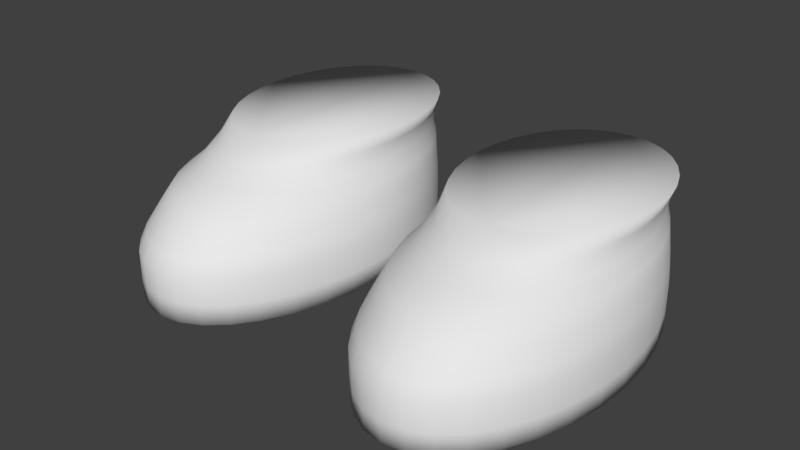 # Source: Shoes0darkbrown.blend  (saved by Blender 2.77.0; exported with 4.5.12 LTS)
import bpy
from mathutils import Matrix  # noqa: F401  (used for matrix-valued properties, if any)

bpy.ops.wm.read_factory_settings(use_empty=True)
scene = bpy.context.scene
scene.name = 'Scene'

# ---- collections
col_collection_1 = bpy.data.collections.new('Collection 1'); scene.collection.children.link(col_collection_1)

# ---- materials (node trees are filled in below, after node groups)
mat_characters = bpy.data.materials.new('Characters')
mat_characters.alpha_threshold = 0.0
mat_characters.use_transparent_shadow = False
mat_characters.roughness = 0.5

# ---- material node trees

# ---- world
world_world = bpy.data.worlds.new('World'); scene.world = world_world
world_world.color = (0.05088, 0.05088, 0.05088)
world_world.use_sun_shadow = False
world_world.sun_shadow_jitter_overblur = 0.0
world_world.cycles.sampling_method = 'MANUAL'
world_world.light_settings.ao_factor = 0.1

# ---- meshes
me_circle_001 = bpy.data.meshes.new('Circle.001')
me_circle_001.from_pydata([(0.4963, 0.347, -2.835), (0.42, 0.3343, -2.835), (0.3466, 0.2967, -2.835), (0.279, 0.2358, -2.835), (0.2197, 0.1537, -2.835), (0.1711, 0.05377, -2.835), (0.135, -0.06028, -2.835), (0.1127, -0.184, -2.835), (0.1052, -0.3127, -2.835), (0.1127, -0.4414, -2.835), (0.135, -0.5652, -2.835), (0.1711, -0.6793, -2.835), (0.2197, -0.7792, -2.835), (0.279, -0.8613, -2.835), (0.3466, -0.9222, -2.835), (0.42, -0.9598, -2.835), (0.4963, -0.9724, -2.835), (0.5726, -0.9598, -2.835), (0.6459, -0.9222, -2.835), (0.7135, -0.8613, -2.835), (0.7728, -0.7792, -2.835), (0.8214, -0.6793, -2.835), (0.8576, -0.5652, -2.835), (0.8798, -0.4414, -2.835), (0.8874, -0.3127, -2.835), (0.8798, -0.184, -2.835), (0.8576, -0.06028, -2.835), (0.8214, 0.05377, -2.835), (0.7728, 0.1537, -2.835), (0.7135, 0.2358, -2.835), (0.6459, 0.2967, -2.835), (0.5726, 0.3343, -2.835), (0.42, 0.3343, -2.762), (0.4963, 0.347, -2.762), (0.3466, 0.2967, -2.762), (0.279, 0.2358, -2.762), (0.2197, 0.1537, -2.762), (0.1711, 0.05377, -2.762), (0.135, -0.06028, -2.762), (0.1127, -0.184, -2.762), (0.1052, -0.3127, -2.762), (0.1127, -0.4414, -2.762), (0.135, -0.5652, -2.762), (0.1711, -0.6793, -2.762), (0.2197, -0.7792, -2.762), (0.279, -0.8613, -2.762), (0.3466, -0.9222, -2.762), (0.42, -0.9598, -2.762), (0.4963, -0.9724, -2.762), (0.5726, -0.9598, -2.762), (0.6459, -0.9222, -2.762), (0.7135, -0.8613, -2.762), (0.7728, -0.7792, -2.762), (0.8214, -0.6793, -2.762), (0.8576, -0.5652, -2.762), (0.8798, -0.4414, -2.762), (0.8874, -0.3127, -2.762), (0.8798, -0.184, -2.762), (0.8576, -0.06028, -2.762), (0.8214, 0.05377, -2.762), (0.7728, 0.1537, -2.762), (0.7135, 0.2358, -2.762), (0.6459, 0.2967, -2.762), (0.5726, 0.3343, -2.762), (0.42, 0.3343, -2.661), (0.4963, 0.347, -2.661), (0.3466, 0.2967, -2.661), (0.279, 0.2358, -2.661), (0.2197, 0.1537, -2.661), (0.1711, 0.05377, -2.661), (0.135, -0.06028, -2.661), (0.1127, -0.184, -2.661), (0.1052, -0.3127, -2.661), (0.1127, -0.4414, -2.661), (0.135, -0.5652, -2.661), (0.1711, -0.6793, -2.661), (0.2197, -0.7792, -2.661), (0.279, -0.8613, -2.661), (0.3466, -0.9222, -2.661), (0.42, -0.9598, -2.661), (0.4963, -0.9724, -2.661), (0.5726, -0.9598, -2.661), (0.6459, -0.9222, -2.661), (0.7135, -0.8613, -2.661), (0.7728, -0.7792, -2.661), (0.8214, -0.6793, -2.661), (0.8576, -0.5652, -2.661), (0.8798, -0.4414, -2.661), (0.8874, -0.3127, -2.661), (0.8798, -0.184, -2.661), (0.8576, -0.06028, -2.661), (0.8214, 0.05377, -2.661), (0.7728, 0.1537, -2.661), (0.7135, 0.2358, -2.661), (0.6459, 0.2967, -2.661), (0.5726, 0.3343, -2.661), (0.4219, 0.3346, -2.609), (0.4963, 0.347, -2.609), (0.3504, 0.298, -2.609), (0.2844, 0.2386, -2.609), (0.2267, 0.1586, -2.609), (0.1793, 0.06113, -2.609), (0.144, -0.05007, -2.609), (0.1223, -0.1707, -2.609), (0.115, -0.2962, -2.609), (0.1223, -0.4217, -2.609), (0.144, -0.5423, -2.609), (0.1793, -0.6535, -2.609), (0.2267, -0.751, -2.609), (0.2844, -0.831, -2.609), (0.3504, -0.8904, -2.609), (0.4219, -0.927, -2.609), (0.4963, -0.9393, -2.609), (0.5707, -0.927, -2.609), (0.6422, -0.8904, -2.609), (0.7081, -0.831, -2.609), (0.7659, -0.751, -2.609), (0.8133, -0.6535, -2.609), (0.8485, -0.5423, -2.609), (0.8702, -0.4217, -2.609), (0.8775, -0.2962, -2.609), (0.8702, -0.1707, -2.609), (0.8485, -0.05006, -2.609), (0.8133, 0.06113, -2.609), (0.7659, 0.1586, -2.609), (0.7081, 0.2386, -2.609), (0.6422, 0.298, -2.609), (0.5707, 0.3346, -2.609), (0.4251, 0.3351, -2.551), (0.4963, 0.347, -2.551), (0.3566, 0.3001, -2.551), (0.2935, 0.2432, -2.551), (0.2381, 0.1666, -2.551), (0.1927, 0.07329, -2.551), (0.159, -0.03317, -2.551), (0.1382, -0.1487, -2.551), (0.1312, -0.2688, -2.551), (0.1382, -0.3889, -2.551), (0.159, -0.5045, -2.551), (0.1927, -0.6109, -2.551), (0.2381, -0.7042, -2.551), (0.2935, -0.7808, -2.551), (0.3566, -0.8377, -2.551), (0.4251, -0.8728, -2.551), (0.4963, -0.8846, -2.551), (0.5675, -0.8728, -2.551), (0.636, -0.8377, -2.551), (0.6991, -0.7808, -2.551), (0.7544, -0.7042, -2.551), (0.7998, -0.6109, -2.551), (0.8335, -0.5045, -2.551), (0.8543, -0.3889, -2.551), (0.8613, -0.2688, -2.551), (0.8543, -0.1487, -2.551), (0.8335, -0.03317, -2.551), (0.7998, 0.07329, -2.551), (0.7544, 0.1666, -2.551), (0.6991, 0.2432, -2.551), (0.636, 0.3001, -2.551), (0.5675, 0.3351, -2.551), (0.4285, 0.3357, -2.494), (0.4963, 0.347, -2.494), (0.3633, 0.3023, -2.494), (0.3032, 0.2482, -2.494), (0.2506, 0.1753, -2.494), (0.2073, 0.08646, -2.494), (0.1752, -0.01488, -2.494), (0.1555, -0.1248, -2.494), (0.1488, -0.2392, -2.494), (0.1555, -0.3536, -2.494), (0.1752, -0.4635, -2.494), (0.2073, -0.5648, -2.494), (0.2506, -0.6537, -2.494), (0.3032, -0.7266, -2.494), (0.3633, -0.7807, -2.494), (0.4285, -0.8141, -2.494), (0.4963, -0.8254, -2.494), (0.5641, -0.8141, -2.494), (0.6292, -0.7807, -2.494), (0.6893, -0.7266, -2.494), (0.742, -0.6537, -2.494), (0.7852, -0.5648, -2.494), (0.8173, -0.4635, -2.494), (0.8371, -0.3536, -2.494), (0.8438, -0.2392, -2.494), (0.8371, -0.1248, -2.494), (0.8173, -0.01488, -2.494), (0.7852, 0.08646, -2.494), (0.742, 0.1753, -2.494), (0.6893, 0.2482, -2.494), (0.6292, 0.3023, -2.494), (0.5641, 0.3357, -2.494), (0.4348, 0.3368, -2.447), (0.4963, 0.347, -2.447), (0.3757, 0.3065, -2.447), (0.3213, 0.2574, -2.447), (0.2735, 0.1913, -2.447), (0.2344, 0.1108, -2.447), (0.2053, 0.01896, -2.447), (0.1873, -0.08072, -2.447), (0.1813, -0.1844, -2.447), (0.1873, -0.288, -2.447), (0.2053, -0.3877, -2.447), (0.2344, -0.4796, -2.447), (0.2735, -0.5601, -2.447), (0.3213, -0.6262, -2.447), (0.3757, -0.6753, -2.447), (0.4348, -0.7055, -2.447), (0.4963, -0.7157, -2.447), (0.5577, -0.7055, -2.447), (0.6168, -0.6753, -2.447), (0.6713, -0.6262, -2.447), (0.719, -0.5601, -2.447), (0.7582, -0.4796, -2.447), (0.7873, -0.3877, -2.447), (0.8052, -0.288, -2.447), (0.8113, -0.1844, -2.447), (0.8052, -0.08072, -2.447), (0.7873, 0.01896, -2.447), (0.7582, 0.1108, -2.447), (0.719, 0.1913, -2.447), (0.6713, 0.2574, -2.447), (0.6168, 0.3065, -2.447), (0.5577, 0.3368, -2.447), (0.4355, 0.3378, -2.387), (0.4963, 0.347, -2.387), (0.377, 0.3107, -2.387), (0.3232, 0.2668, -2.387), (0.276, 0.2076, -2.387), (0.2372, 0.1355, -2.387), (0.2084, 0.05327, -2.387), (0.1907, -0.03597, -2.387), (0.1847, -0.1288, -2.387), (0.1907, -0.2216, -2.387), (0.2084, -0.3108, -2.387), (0.2372, -0.3931, -2.387), (0.276, -0.4652, -2.387), (0.3232, -0.5244, -2.387), (0.377, -0.5683, -2.387), (0.4355, -0.5954, -2.387), (0.4963, -0.6045, -2.387), (0.5571, -0.5954, -2.387), (0.6155, -0.5683, -2.387), (0.6694, -0.5244, -2.387), (0.7166, -0.4652, -2.387), (0.7553, -0.3931, -2.387), (0.7841, -0.3108, -2.387), (0.8019, -0.2216, -2.387), (0.8078, -0.1288, -2.387), (0.8019, -0.03597, -2.387), (0.7841, 0.05328, -2.387), (0.7553, 0.1355, -2.387), (0.7166, 0.2076, -2.387), (0.6694, 0.2668, -2.387), (0.6155, 0.3107, -2.387), (0.5571, 0.3378, -2.387), (0.4327, 0.3386, -2.335), (0.4963, 0.347, -2.335), (0.3717, 0.3139, -2.335), (0.3154, 0.2738, -2.335), (0.266, 0.2198, -2.335), (0.2256, 0.154, -2.335), (0.1955, 0.07899, -2.335), (0.1769, -0.002447, -2.335), (0.1707, -0.08714, -2.335), (0.1769, -0.1718, -2.335), (0.1955, -0.2533, -2.335), (0.2256, -0.3283, -2.335), (0.266, -0.3941, -2.335), (0.3154, -0.4481, -2.335), (0.3717, -0.4882, -2.335), (0.4328, -0.5129, -2.335), (0.4963, -0.5212, -2.335), (0.5598, -0.5129, -2.335), (0.6209, -0.4882, -2.335), (0.6772, -0.4481, -2.335), (0.7265, -0.3941, -2.335), (0.767, -0.3283, -2.335), (0.7971, -0.2533, -2.335), (0.8156, -0.1718, -2.335), (0.8219, -0.08714, -2.335), (0.8156, -0.002447, -2.335), (0.7971, 0.07899, -2.335), (0.767, 0.154, -2.335), (0.7265, 0.2198, -2.335), (0.6772, 0.2738, -2.335), (0.6209, 0.3139, -2.335), (0.5598, 0.3386, -2.335), (-0.4966, 0.3874, -2.835), (-0.5729, 0.3748, -2.835), (-0.6463, 0.3372, -2.835), (-0.7139, 0.2763, -2.835), (-0.7732, 0.1942, -2.835), (-0.8218, 0.09426, -2.835), (-0.8579, -0.0198, -2.835), (-0.8802, -0.1436, -2.835), (-0.8877, -0.2723, -2.835), (-0.8802, -0.401, -2.835), (-0.8579, -0.5247, -2.835), (-0.8218, -0.6388, -2.835), (-0.7732, -0.7387, -2.835), (-0.7139, -0.8208, -2.835), (-0.6463, -0.8817, -2.835), (-0.5729, -0.9193, -2.835), (-0.4966, -0.932, -2.835), (-0.4203, -0.9193, -2.835), (-0.347, -0.8817, -2.835), (-0.2793, -0.8208, -2.835), (-0.2201, -0.7387, -2.835), (-0.1714, -0.6388, -2.835), (-0.1353, -0.5247, -2.835), (-0.1131, -0.401, -2.835), (-0.1055, -0.2723, -2.835), (-0.1131, -0.1436, -2.835), (-0.1353, -0.0198, -2.835), (-0.1714, 0.09426, -2.835), (-0.2201, 0.1942, -2.835), (-0.2793, 0.2763, -2.835), (-0.347, 0.3372, -2.835), (-0.4203, 0.3748, -2.835), (-0.5729, 0.3748, -2.762), (-0.4966, 0.3874, -2.762), (-0.6463, 0.3372, -2.762), (-0.7139, 0.2763, -2.762), (-0.7732, 0.1942, -2.762), (-0.8218, 0.09426, -2.762), (-0.8579, -0.0198, -2.762), (-0.8802, -0.1436, -2.762), (-0.8877, -0.2723, -2.762), (-0.8802, -0.401, -2.762), (-0.8579, -0.5247, -2.762), (-0.8218, -0.6388, -2.762), (-0.7732, -0.7387, -2.762), (-0.7139, -0.8208, -2.762), (-0.6463, -0.8817, -2.762), (-0.5729, -0.9193, -2.762), (-0.4966, -0.932, -2.762), (-0.4203, -0.9193, -2.762), (-0.347, -0.8817, -2.762), (-0.2793, -0.8208, -2.762), (-0.2201, -0.7387, -2.762), (-0.1714, -0.6388, -2.762), (-0.1353, -0.5247, -2.762), (-0.1131, -0.401, -2.762), (-0.1055, -0.2723, -2.762), (-0.1131, -0.1436, -2.762), (-0.1353, -0.0198, -2.762), (-0.1714, 0.09426, -2.762), (-0.2201, 0.1942, -2.762), (-0.2793, 0.2763, -2.762), (-0.347, 0.3372, -2.762), (-0.4203, 0.3748, -2.762), (-0.5729, 0.3748, -2.661), (-0.4966, 0.3874, -2.661), (-0.6463, 0.3372, -2.661), (-0.7139, 0.2763, -2.661), (-0.7732, 0.1942, -2.661), (-0.8218, 0.09426, -2.661), (-0.8579, -0.0198, -2.661), (-0.8802, -0.1436, -2.661), (-0.8877, -0.2723, -2.661), (-0.8802, -0.401, -2.661), (-0.8579, -0.5247, -2.661), (-0.8218, -0.6388, -2.661), (-0.7732, -0.7387, -2.661), (-0.7139, -0.8208, -2.661), (-0.6463, -0.8817, -2.661), (-0.5729, -0.9193, -2.661), (-0.4966, -0.932, -2.661), (-0.4203, -0.9193, -2.661), (-0.347, -0.8817, -2.661), (-0.2793, -0.8208, -2.661), (-0.2201, -0.7387, -2.661), (-0.1714, -0.6388, -2.661), (-0.1353, -0.5247, -2.661), (-0.1131, -0.401, -2.661), (-0.1055, -0.2723, -2.661), (-0.1131, -0.1436, -2.661), (-0.1353, -0.0198, -2.661), (-0.1714, 0.09426, -2.661), (-0.2201, 0.1942, -2.661), (-0.2793, 0.2763, -2.661), (-0.347, 0.3372, -2.661), (-0.4203, 0.3748, -2.661), (-0.571, 0.3751, -2.609), (-0.4966, 0.3874, -2.609), (-0.6425, 0.3385, -2.609), (-0.7084, 0.2791, -2.609), (-0.7662, 0.1991, -2.609), (-0.8136, 0.1016, -2.609), (-0.8489, -0.00958, -2.609), (-0.8706, -0.1302, -2.609), (-0.8779, -0.2557, -2.609), (-0.8706, -0.3812, -2.609), (-0.8489, -0.5018, -2.609), (-0.8136, -0.613, -2.609), (-0.7662, -0.7105, -2.609), (-0.7084, -0.7905, -2.609), (-0.6425, -0.8499, -2.609), (-0.571, -0.8865, -2.609), (-0.4966, -0.8989, -2.609), (-0.4222, -0.8865, -2.609), (-0.3507, -0.8499, -2.609), (-0.2848, -0.7905, -2.609), (-0.227, -0.7105, -2.609), (-0.1796, -0.613, -2.609), (-0.1444, -0.5018, -2.609), (-0.1227, -0.3812, -2.609), (-0.1153, -0.2557, -2.609), (-0.1227, -0.1302, -2.609), (-0.1444, -0.009579, -2.609), (-0.1796, 0.1016, -2.609), (-0.227, 0.1991, -2.609), (-0.2848, 0.2791, -2.609), (-0.3507, 0.3385, -2.609), (-0.4222, 0.3751, -2.609), (-0.5678, 0.3756, -2.551), (-0.4966, 0.3874, -2.551), (-0.6363, 0.3406, -2.551), (-0.6994, 0.2837, -2.551), (-0.7548, 0.2071, -2.551), (-0.8001, 0.1138, -2.551), (-0.8339, 0.007319, -2.551), (-0.8547, -0.1082, -2.551), (-0.8617, -0.2283, -2.551), (-0.8547, -0.3485, -2.551), (-0.8339, -0.464, -2.551), (-0.8001, -0.5704, -2.551), (-0.7548, -0.6637, -2.551), (-0.6994, -0.7403, -2.551), (-0.6363, -0.7972, -2.551), (-0.5678, -0.8323, -2.551), (-0.4966, -0.8441, -2.551), (-0.4254, -0.8323, -2.551), (-0.3569, -0.7972, -2.551), (-0.2938, -0.7403, -2.551), (-0.2385, -0.6637, -2.551), (-0.1931, -0.5704, -2.551), (-0.1594, -0.464, -2.551), (-0.1386, -0.3485, -2.551), (-0.1316, -0.2283, -2.551), (-0.1386, -0.1082, -2.551), (-0.1594, 0.00732, -2.551), (-0.1931, 0.1138, -2.551), (-0.2385, 0.2071, -2.551), (-0.2938, 0.2837, -2.551), (-0.3569, 0.3406, -2.551), (-0.4254, 0.3756, -2.551), (-0.5644, 0.3762, -2.494), (-0.4966, 0.3874, -2.494), (-0.6296, 0.3428, -2.494), (-0.6897, 0.2887, -2.494), (-0.7423, 0.2158, -2.494), (-0.7856, 0.1269, -2.494), (-0.8177, 0.0256, -2.494), (-0.8374, -0.08436, -2.494), (-0.8441, -0.1987, -2.494), (-0.8374, -0.3131, -2.494), (-0.8177, -0.423, -2.494), (-0.7856, -0.5244, -2.494), (-0.7423, -0.6132, -2.494), (-0.6897, -0.6861, -2.494), (-0.6296, -0.7403, -2.494), (-0.5644, -0.7736, -2.494), (-0.4966, -0.7849, -2.494), (-0.4288, -0.7736, -2.494), (-0.3636, -0.7403, -2.494), (-0.3036, -0.6861, -2.494), (-0.2509, -0.6132, -2.494), (-0.2077, -0.5244, -2.494), (-0.1756, -0.423, -2.494), (-0.1558, -0.3131, -2.494), (-0.1491, -0.1987, -2.494), (-0.1558, -0.08436, -2.494), (-0.1756, 0.0256, -2.494), (-0.2077, 0.1269, -2.494), (-0.2509, 0.2158, -2.494), (-0.3036, 0.2887, -2.494), (-0.3636, 0.3428, -2.494), (-0.4288, 0.3762, -2.494), (-0.5581, 0.3772, -2.447), (-0.4966, 0.3874, -2.447), (-0.6172, 0.347, -2.447), (-0.6716, 0.2979, -2.447), (-0.7194, 0.2318, -2.447), (-0.7585, 0.1513, -2.447), (-0.7876, 0.05944, -2.447), (-0.8056, -0.04023, -2.447), (-0.8116, -0.1439, -2.447), (-0.8056, -0.2476, -2.447), (-0.7876, -0.3472, -2.447), (-0.7585, -0.4391, -2.447), (-0.7194, -0.5196, -2.447), (-0.6716, -0.5857, -2.447), (-0.6172, -0.6348, -2.447), (-0.5581, -0.665, -2.447), (-0.4966, -0.6752, -2.447), (-0.4352, -0.665, -2.447), (-0.3761, -0.6348, -2.447), (-0.3216, -0.5857, -2.447), (-0.2739, -0.5196, -2.447), (-0.2347, -0.4391, -2.447), (-0.2056, -0.3472, -2.447), (-0.1877, -0.2476, -2.447), (-0.1816, -0.1439, -2.447), (-0.1877, -0.04023, -2.447), (-0.2056, 0.05944, -2.447), (-0.2347, 0.1513, -2.447), (-0.2739, 0.2318, -2.447), (-0.3216, 0.2979, -2.447), (-0.3761, 0.347, -2.447), (-0.4352, 0.3772, -2.447), (-0.5574, 0.3783, -2.387), (-0.4966, 0.3874, -2.387), (-0.6159, 0.3512, -2.387), (-0.6697, 0.3073, -2.387), (-0.7169, 0.2481, -2.387), (-0.7557, 0.176, -2.387), (-0.7845, 0.09376, -2.387), (-0.8022, 0.004513, -2.387), (-0.8082, -0.0883, -2.387), (-0.8022, -0.1811, -2.387), (-0.7845, -0.2704, -2.387), (-0.7557, -0.3526, -2.387), (-0.7169, -0.4247, -2.387), (-0.6697, -0.4839, -2.387), (-0.6159, -0.5278, -2.387), (-0.5574, -0.5549, -2.387), (-0.4966, -0.5641, -2.387), (-0.4358, -0.5549, -2.387), (-0.3774, -0.5278, -2.387), (-0.3235, -0.4839, -2.387), (-0.2763, -0.4247, -2.387), (-0.2376, -0.3526, -2.387), (-0.2088, -0.2704, -2.387), (-0.191, -0.1811, -2.387), (-0.1851, -0.0883, -2.387), (-0.191, 0.004513, -2.387), (-0.2088, 0.09376, -2.387), (-0.2376, 0.176, -2.387), (-0.2763, 0.2481, -2.387), (-0.3235, 0.3073, -2.387), (-0.3774, 0.3512, -2.387), (-0.4358, 0.3783, -2.387), (-0.5601, 0.3791, -2.335), (-0.4966, 0.3874, -2.335), (-0.6212, 0.3544, -2.335), (-0.6775, 0.3143, -2.335), (-0.7268, 0.2603, -2.335), (-0.7673, 0.1945, -2.335), (-0.7974, 0.1195, -2.335), (-0.816, 0.03804, -2.335), (-0.8222, -0.04665, -2.335), (-0.816, -0.1313, -2.335), (-0.7974, -0.2128, -2.335), (-0.7673, -0.2878, -2.335), (-0.7268, -0.3536, -2.335), (-0.6775, -0.4076, -2.335), (-0.6212, -0.4477, -2.335), (-0.5601, -0.4724, -2.335), (-0.4966, -0.4807, -2.335), (-0.4331, -0.4724, -2.335), (-0.372, -0.4477, -2.335), (-0.3157, -0.4076, -2.335), (-0.2664, -0.3536, -2.335), (-0.2259, -0.2878, -2.335), (-0.1958, -0.2128, -2.335), (-0.1773, -0.1313, -2.335), (-0.171, -0.04665, -2.335), (-0.1773, 0.03804, -2.335), (-0.1958, 0.1195, -2.335), (-0.2259, 0.1945, -2.335), (-0.2664, 0.2603, -2.335), (-0.3157, 0.3143, -2.335), (-0.372, 0.3544, -2.335), (-0.4331, 0.3791, -2.335)], [], [(1, 0, 31, 30, 29, 28, 27, 26, 25, 24, 23, 22, 21, 20, 19, 18, 17, 16, 15, 14, 13, 12, 11, 10, 9, 8, 7, 6, 5, 4, 3, 2), (49, 50, 82, 81), (22, 23, 55, 54), (9, 10, 42, 41), (23, 24, 56, 55), (10, 11, 43, 42), (24, 25, 57, 56), (11, 12, 44, 43), (25, 26, 58, 57), (12, 13, 45, 44), (26, 27, 59, 58), (13, 14, 46, 45), (0, 1, 32, 33), (27, 28, 60, 59), (14, 15, 47, 46), (1, 2, 34, 32), (28, 29, 61, 60), (15, 16, 48, 47), (2, 3, 35, 34), (29, 30, 62, 61), (16, 17, 49, 48), (3, 4, 36, 35), (30, 31, 63, 62), (17, 18, 50, 49), (4, 5, 37, 36), (31, 0, 33, 63), (18, 19, 51, 50), (5, 6, 38, 37), (19, 20, 52, 51), (6, 7, 39, 38), (20, 21, 53, 52), (7, 8, 40, 39), (21, 22, 54, 53), (8, 9, 41, 40), (84, 85, 117, 116), (36, 37, 69, 68), (63, 33, 65, 95), (50, 51, 83, 82), (37, 38, 70, 69), (51, 52, 84, 83), (38, 39, 71, 70), (52, 53, 85, 84), (39, 40, 72, 71), (53, 54, 86, 85), (40, 41, 73, 72), (54, 55, 87, 86), (41, 42, 74, 73), (55, 56, 88, 87), (42, 43, 75, 74), (56, 57, 89, 88), (43, 44, 76, 75), (57, 58, 90, 89), (44, 45, 77, 76), (58, 59, 91, 90), (45, 46, 78, 77), (33, 32, 64, 65), (59, 60, 92, 91), (46, 47, 79, 78), (32, 34, 66, 64), (60, 61, 93, 92), (47, 48, 80, 79), (34, 35, 67, 66), (61, 62, 94, 93), (48, 49, 81, 80), (35, 36, 68, 67), (62, 63, 95, 94), (119, 120, 152, 151), (71, 72, 104, 103), (85, 86, 118, 117), (72, 73, 105, 104), (86, 87, 119, 118), (73, 74, 106, 105), (87, 88, 120, 119), (74, 75, 107, 106), (88, 89, 121, 120), (75, 76, 108, 107), (89, 90, 122, 121), (76, 77, 109, 108), (90, 91, 123, 122), (77, 78, 110, 109), (65, 64, 96, 97), (91, 92, 124, 123), (78, 79, 111, 110), (64, 66, 98, 96), (92, 93, 125, 124), (79, 80, 112, 111), (66, 67, 99, 98), (93, 94, 126, 125), (80, 81, 113, 112), (67, 68, 100, 99), (94, 95, 127, 126), (81, 82, 114, 113), (68, 69, 101, 100), (95, 65, 97, 127), (82, 83, 115, 114), (69, 70, 102, 101), (83, 84, 116, 115), (70, 71, 103, 102), (154, 155, 187, 186), (106, 107, 139, 138), (120, 121, 153, 152), (107, 108, 140, 139), (121, 122, 154, 153), (108, 109, 141, 140), (122, 123, 155, 154), (109, 110, 142, 141), (97, 96, 128, 129), (123, 124, 156, 155), (110, 111, 143, 142), (96, 98, 130, 128), (124, 125, 157, 156), (111, 112, 144, 143), (98, 99, 131, 130), (125, 126, 158, 157), (112, 113, 145, 144), (99, 100, 132, 131), (126, 127, 159, 158), (113, 114, 146, 145), (100, 101, 133, 132), (127, 97, 129, 159), (114, 115, 147, 146), (101, 102, 134, 133), (115, 116, 148, 147), (102, 103, 135, 134), (116, 117, 149, 148), (103, 104, 136, 135), (117, 118, 150, 149), (104, 105, 137, 136), (118, 119, 151, 150), (105, 106, 138, 137), (162, 163, 195, 194), (141, 142, 174, 173), (129, 128, 160, 161), (155, 156, 188, 187), (142, 143, 175, 174), (128, 130, 162, 160), (156, 157, 189, 188), (143, 144, 176, 175), (130, 131, 163, 162), (157, 158, 190, 189), (144, 145, 177, 176), (131, 132, 164, 163), (158, 159, 191, 190), (145, 146, 178, 177), (132, 133, 165, 164), (159, 129, 161, 191), (146, 147, 179, 178), (133, 134, 166, 165), (147, 148, 180, 179), (134, 135, 167, 166), (148, 149, 181, 180), (135, 136, 168, 167), (149, 150, 182, 181), (136, 137, 169, 168), (150, 151, 183, 182), (137, 138, 170, 169), (151, 152, 184, 183), (138, 139, 171, 170), (152, 153, 185, 184), (139, 140, 172, 171), (153, 154, 186, 185), (140, 141, 173, 172), (197, 198, 230, 229), (189, 190, 222, 221), (176, 177, 209, 208), (163, 164, 196, 195), (190, 191, 223, 222), (177, 178, 210, 209), (164, 165, 197, 196), (191, 161, 193, 223), (178, 179, 211, 210), (165, 166, 198, 197), (179, 180, 212, 211), (166, 167, 199, 198), (180, 181, 213, 212), (167, 168, 200, 199), (181, 182, 214, 213), (168, 169, 201, 200), (182, 183, 215, 214), (169, 170, 202, 201), (183, 184, 216, 215), (170, 171, 203, 202), (184, 185, 217, 216), (171, 172, 204, 203), (185, 186, 218, 217), (172, 173, 205, 204), (186, 187, 219, 218), (173, 174, 206, 205), (161, 160, 192, 193), (187, 188, 220, 219), (174, 175, 207, 206), (160, 162, 194, 192), (188, 189, 221, 220), (175, 176, 208, 207), (232, 233, 265, 264), (211, 212, 244, 243), (198, 199, 231, 230), (212, 213, 245, 244), (199, 200, 232, 231), (213, 214, 246, 245), (200, 201, 233, 232), (214, 215, 247, 246), (201, 202, 234, 233), (215, 216, 248, 247), (202, 203, 235, 234), (216, 217, 249, 248), (203, 204, 236, 235), (217, 218, 250, 249), (204, 205, 237, 236), (218, 219, 251, 250), (205, 206, 238, 237), (193, 192, 224, 225), (219, 220, 252, 251), (206, 207, 239, 238), (192, 194, 226, 224), (220, 221, 253, 252), (207, 208, 240, 239), (194, 195, 227, 226), (221, 222, 254, 253), (208, 209, 241, 240), (195, 196, 228, 227), (222, 223, 255, 254), (209, 210, 242, 241), (196, 197, 229, 228), (223, 193, 225, 255), (210, 211, 243, 242), (256, 258, 259, 260, 261, 262, 263, 264, 265, 266, 267, 268, 269, 270, 271, 272, 273, 274, 275, 276, 277, 278, 279, 280, 281, 282, 283, 284, 285, 286, 287, 257), (246, 247, 279, 278), (233, 234, 266, 265), (247, 248, 280, 279), (234, 235, 267, 266), (248, 249, 281, 280), (235, 236, 268, 267), (249, 250, 282, 281), (236, 237, 269, 268), (250, 251, 283, 282), (237, 238, 270, 269), (225, 224, 256, 257), (251, 252, 284, 283), (238, 239, 271, 270), (224, 226, 258, 256), (252, 253, 285, 284), (239, 240, 272, 271), (226, 227, 259, 258), (253, 254, 286, 285), (240, 241, 273, 272), (227, 228, 260, 259), (254, 255, 287, 286), (241, 242, 274, 273), (228, 229, 261, 260), (255, 225, 257, 287), (242, 243, 275, 274), (229, 230, 262, 261), (243, 244, 276, 275), (230, 231, 263, 262), (244, 245, 277, 276), (231, 232, 264, 263), (245, 246, 278, 277), (289, 288, 319, 318, 317, 316, 315, 314, 313, 312, 311, 310, 309, 308, 307, 306, 305, 304, 303, 302, 301, 300, 299, 298, 297, 296, 295, 294, 293, 292, 291, 290), (337, 338, 370, 369), (310, 311, 343, 342), (297, 298, 330, 329), (311, 312, 344, 343), (298, 299, 331, 330), (312, 313, 345, 344), (299, 300, 332, 331), (313, 314, 346, 345), (300, 301, 333, 332), (314, 315, 347, 346), (301, 302, 334, 333), (288, 289, 320, 321), (315, 316, 348, 347), (302, 303, 335, 334), (289, 290, 322, 320), (316, 317, 349, 348), (303, 304, 336, 335), (290, 291, 323, 322), (317, 318, 350, 349), (304, 305, 337, 336), (291, 292, 324, 323), (318, 319, 351, 350), (305, 306, 338, 337), (292, 293, 325, 324), (319, 288, 321, 351), (306, 307, 339, 338), (293, 294, 326, 325), (307, 308, 340, 339), (294, 295, 327, 326), (308, 309, 341, 340), (295, 296, 328, 327), (309, 310, 342, 341), (296, 297, 329, 328), (372, 373, 405, 404), (324, 325, 357, 356), (351, 321, 353, 383), (338, 339, 371, 370), (325, 326, 358, 357), (339, 340, 372, 371), (326, 327, 359, 358), (340, 341, 373, 372), (327, 328, 360, 359), (341, 342, 374, 373), (328, 329, 361, 360), (342, 343, 375, 374), (329, 330, 362, 361), (343, 344, 376, 375), (330, 331, 363, 362), (344, 345, 377, 376), (331, 332, 364, 363), (345, 346, 378, 377), (332, 333, 365, 364), (346, 347, 379, 378), (333, 334, 366, 365), (321, 320, 352, 353), (347, 348, 380, 379), (334, 335, 367, 366), (320, 322, 354, 352), (348, 349, 381, 380), (335, 336, 368, 367), (322, 323, 355, 354), (349, 350, 382, 381), (336, 337, 369, 368), (323, 324, 356, 355), (350, 351, 383, 382), (407, 408, 440, 439), (359, 360, 392, 391), (373, 374, 406, 405), (360, 361, 393, 392), (374, 375, 407, 406), (361, 362, 394, 393), (375, 376, 408, 407), (362, 363, 395, 394), (376, 377, 409, 408), (363, 364, 396, 395), (377, 378, 410, 409), (364, 365, 397, 396), (378, 379, 411, 410), (365, 366, 398, 397), (353, 352, 384, 385), (379, 380, 412, 411), (366, 367, 399, 398), (352, 354, 386, 384), (380, 381, 413, 412), (367, 368, 400, 399), (354, 355, 387, 386), (381, 382, 414, 413), (368, 369, 401, 400), (355, 356, 388, 387), (382, 383, 415, 414), (369, 370, 402, 401), (356, 357, 389, 388), (383, 353, 385, 415), (370, 371, 403, 402), (357, 358, 390, 389), (371, 372, 404, 403), (358, 359, 391, 390), (442, 443, 475, 474), (394, 395, 427, 426), (408, 409, 441, 440), (395, 396, 428, 427), (409, 410, 442, 441), (396, 397, 429, 428), (410, 411, 443, 442), (397, 398, 430, 429), (385, 384, 416, 417), (411, 412, 444, 443), (398, 399, 431, 430), (384, 386, 418, 416), (412, 413, 445, 444), (399, 400, 432, 431), (386, 387, 419, 418), (413, 414, 446, 445), (400, 401, 433, 432), (387, 388, 420, 419), (414, 415, 447, 446), (401, 402, 434, 433), (388, 389, 421, 420), (415, 385, 417, 447), (402, 403, 435, 434), (389, 390, 422, 421), (403, 404, 436, 435), (390, 391, 423, 422), (404, 405, 437, 436), (391, 392, 424, 423), (405, 406, 438, 437), (392, 393, 425, 424), (406, 407, 439, 438), (393, 394, 426, 425), (450, 451, 483, 482), (429, 430, 462, 461), (417, 416, 448, 449), (443, 444, 476, 475), (430, 431, 463, 462), (416, 418, 450, 448), (444, 445, 477, 476), (431, 432, 464, 463), (418, 419, 451, 450), (445, 446, 478, 477), (432, 433, 465, 464), (419, 420, 452, 451), (446, 447, 479, 478), (433, 434, 466, 465), (420, 421, 453, 452), (447, 417, 449, 479), (434, 435, 467, 466), (421, 422, 454, 453), (435, 436, 468, 467), (422, 423, 455, 454), (436, 437, 469, 468), (423, 424, 456, 455), (437, 438, 470, 469), (424, 425, 457, 456), (438, 439, 471, 470), (425, 426, 458, 457), (439, 440, 472, 471), (426, 427, 459, 458), (440, 441, 473, 472), (427, 428, 460, 459), (441, 442, 474, 473), (428, 429, 461, 460), (485, 486, 518, 517), (477, 478, 510, 509), (464, 465, 497, 496), (451, 452, 484, 483), (478, 479, 511, 510), (465, 466, 498, 497), (452, 453, 485, 484), (479, 449, 481, 511), (466, 467, 499, 498), (453, 454, 486, 485), (467, 468, 500, 499), (454, 455, 487, 486), (468, 469, 501, 500), (455, 456, 488, 487), (469, 470, 502, 501), (456, 457, 489, 488), (470, 471, 503, 502), (457, 458, 490, 489), (471, 472, 504, 503), (458, 459, 491, 490), (472, 473, 505, 504), (459, 460, 492, 491), (473, 474, 506, 505), (460, 461, 493, 492), (474, 475, 507, 506), (461, 462, 494, 493), (449, 448, 480, 481), (475, 476, 508, 507), (462, 463, 495, 494), (448, 450, 482, 480), (476, 477, 509, 508), (463, 464, 496, 495), (520, 521, 553, 552), (499, 500, 532, 531), (486, 487, 519, 518), (500, 501, 533, 532), (487, 488, 520, 519), (501, 502, 534, 533), (488, 489, 521, 520), (502, 503, 535, 534), (489, 490, 522, 521), (503, 504, 536, 535), (490, 491, 523, 522), (504, 505, 537, 536), (491, 492, 524, 523), (505, 506, 538, 537), (492, 493, 525, 524), (506, 507, 539, 538), (493, 494, 526, 525), (481, 480, 512, 513), (507, 508, 540, 539), (494, 495, 527, 526), (480, 482, 514, 512), (508, 509, 541, 540), (495, 496, 528, 527), (482, 483, 515, 514), (509, 510, 542, 541), (496, 497, 529, 528), (483, 484, 516, 515), (510, 511, 543, 542), (497, 498, 530, 529), (484, 485, 517, 516), (511, 481, 513, 543), (498, 499, 531, 530), (544, 546, 547, 548, 549, 550, 551, 552, 553, 554, 555, 556, 557, 558, 559, 560, 561, 562, 563, 564, 565, 566, 567, 568, 569, 570, 571, 572, 573, 574, 575, 545), (534, 535, 567, 566), (521, 522, 554, 553), (535, 536, 568, 567), (522, 523, 555, 554), (536, 537, 569, 568), (523, 524, 556, 555), (537, 538, 570, 569), (524, 525, 557, 556), (538, 539, 571, 570), (525, 526, 558, 557), (513, 512, 544, 545), (539, 540, 572, 571), (526, 527, 559, 558), (512, 514, 546, 544), (540, 541, 573, 572), (527, 528, 560, 559), (514, 515, 547, 546), (541, 542, 574, 573), (528, 529, 561, 560), (515, 516, 548, 547), (542, 543, 575, 574), (529, 530, 562, 561), (516, 517, 549, 548), (543, 513, 545, 575), (530, 531, 563, 562), (517, 518, 550, 549), (531, 532, 564, 563), (518, 519, 551, 550), (532, 533, 565, 564), (519, 520, 552, 551), (533, 534, 566, 565)])
me_circle_001.polygons.foreach_set('use_smooth', [True] * 516)
_uv = me_circle_001.uv_layers.new(name='UVMap')
_uv.uv.foreach_set('vector', [0.8608, 0.4632, 0.8597, 0.4572, 0.8597, 0.451, 0.8608, 0.445, 0.863, 0.4394, 0.8662, 0.4343, 0.8703, 0.43, 0.875, 0.4266, 0.8803, 0.4243, 0.886, 0.4231, 0.8917, 0.4232, 0.8973, 0.4244, 0.9026, 0.4268, 0.9074, 0.4303, 0.9114, 0.4346, 0.9146, 0.4398, 0.9168, 0.4455, 0.9179, 0.4515, 0.9179, 0.4576, 0.9168, 0.4637, 0.9146, 0.4693, 0.9114, 0.4744, 0.9074, 0.4787, 0.9026, 0.4821, 0.8973, 0.4844, 0.8917, 0.4856, 0.886, 0.4855, 0.8803, 0.4843, 0.875, 0.4819, 0.8703, 0.4784, 0.8662, 0.474, 0.863, 0.4689, 0.8087, 0.5626, 0.8088, 0.5687, 0.8042, 0.5687, 0.8042, 0.5627, 0.9424, 0.4637, 0.9419, 0.4583, 0.9451, 0.4582, 0.9456, 0.4636, 0.9085, 0.5123, 0.9086, 0.5064, 0.9118, 0.5064, 0.9117, 0.5123, 0.9419, 0.4583, 0.9416, 0.4526, 0.9448, 0.4525, 0.9451, 0.4582, 0.9086, 0.5064, 0.9087, 0.5005, 0.9119, 0.5005, 0.9118, 0.5064, 0.9416, 0.4526, 0.9414, 0.4467, 0.9446, 0.4466, 0.9448, 0.4525, 0.9087, 0.5005, 0.9089, 0.4949, 0.9122, 0.495, 0.9119, 0.5005, 0.9414, 0.4467, 0.9413, 0.4408, 0.9445, 0.4407, 0.9446, 0.4466, 0.9089, 0.4949, 0.9093, 0.4899, 0.9125, 0.4899, 0.9122, 0.495, 0.9413, 0.4408, 0.9414, 0.4353, 0.9446, 0.4352, 0.9445, 0.4407, 0.9093, 0.4899, 0.9097, 0.4856, 0.9129, 0.4856, 0.9125, 0.4899, 0.9085, 0.5671, 0.9085, 0.5613, 0.9118, 0.5613, 0.9118, 0.5671, 0.9414, 0.4353, 0.9417, 0.4303, 0.9449, 0.4302, 0.9446, 0.4352, 0.8112, 0.5467, 0.8115, 0.5514, 0.8083, 0.5514, 0.808, 0.5467, 0.9085, 0.5613, 0.9085, 0.5553, 0.9118, 0.5553, 0.9118, 0.5613, 0.9417, 0.4303, 0.942, 0.4259, 0.9452, 0.4258, 0.9449, 0.4302, 0.8115, 0.5514, 0.8117, 0.5568, 0.8085, 0.5568, 0.8083, 0.5514, 0.9085, 0.5553, 0.9086, 0.5492, 0.9118, 0.5492, 0.9118, 0.5553, 0.9087, 0.5806, 0.9086, 0.5769, 0.9119, 0.577, 0.912, 0.5807, 0.8117, 0.5568, 0.8119, 0.5626, 0.8087, 0.5626, 0.8085, 0.5568, 0.9086, 0.5492, 0.9086, 0.5433, 0.9119, 0.5433, 0.9118, 0.5492, 0.9086, 0.5769, 0.9086, 0.5724, 0.9118, 0.5724, 0.9119, 0.577, 0.8119, 0.5626, 0.812, 0.5687, 0.8088, 0.5687, 0.8087, 0.5626, 0.9086, 0.5433, 0.9087, 0.5378, 0.9119, 0.5378, 0.9119, 0.5433, 0.9086, 0.5724, 0.9085, 0.5671, 0.9118, 0.5671, 0.9118, 0.5724, 0.812, 0.5687, 0.812, 0.5748, 0.8088, 0.5748, 0.8088, 0.5687, 0.9087, 0.5378, 0.9088, 0.5329, 0.912, 0.533, 0.9119, 0.5378, 0.812, 0.5748, 0.8119, 0.5806, 0.8087, 0.5806, 0.8088, 0.5748, 0.9091, 0.5283, 0.9088, 0.5235, 0.912, 0.5235, 0.9123, 0.5283, 0.8119, 0.5806, 0.8117, 0.586, 0.8085, 0.586, 0.8087, 0.5806, 0.9088, 0.5235, 0.9086, 0.5181, 0.9118, 0.5181, 0.912, 0.5235, 0.9429, 0.4685, 0.9424, 0.4637, 0.9456, 0.4636, 0.9462, 0.4684, 0.9086, 0.5181, 0.9085, 0.5123, 0.9117, 0.5123, 0.9118, 0.5181, 0.8042, 0.5807, 0.804, 0.5861, 0.8015, 0.5859, 0.8017, 0.5807, 0.9119, 0.5433, 0.9119, 0.5378, 0.9165, 0.5378, 0.9164, 0.5433, 0.9118, 0.5724, 0.9118, 0.5671, 0.9163, 0.5671, 0.9164, 0.5724, 0.8088, 0.5687, 0.8088, 0.5748, 0.8042, 0.5748, 0.8042, 0.5687, 0.9119, 0.5378, 0.912, 0.533, 0.9166, 0.533, 0.9165, 0.5378, 0.8088, 0.5748, 0.8087, 0.5806, 0.8042, 0.5807, 0.8042, 0.5748, 0.9123, 0.5283, 0.912, 0.5235, 0.9165, 0.5235, 0.9168, 0.5283, 0.8087, 0.5806, 0.8085, 0.586, 0.804, 0.5861, 0.8042, 0.5807, 0.912, 0.5235, 0.9118, 0.5181, 0.9164, 0.5181, 0.9165, 0.5235, 0.9462, 0.4684, 0.9456, 0.4636, 0.9501, 0.4634, 0.9507, 0.4682, 0.9118, 0.5181, 0.9117, 0.5123, 0.9163, 0.5123, 0.9164, 0.5181, 0.9456, 0.4636, 0.9451, 0.4582, 0.9496, 0.4581, 0.9501, 0.4634, 0.9117, 0.5123, 0.9118, 0.5064, 0.9163, 0.5064, 0.9163, 0.5123, 0.9451, 0.4582, 0.9448, 0.4525, 0.9493, 0.4523, 0.9496, 0.4581, 0.9118, 0.5064, 0.9119, 0.5005, 0.9164, 0.5006, 0.9163, 0.5064, 0.9448, 0.4525, 0.9446, 0.4466, 0.9491, 0.4464, 0.9493, 0.4523, 0.9119, 0.5005, 0.9122, 0.495, 0.9167, 0.495, 0.9164, 0.5006, 0.9446, 0.4466, 0.9445, 0.4407, 0.949, 0.4406, 0.9491, 0.4464, 0.9122, 0.495, 0.9125, 0.4899, 0.917, 0.4899, 0.9167, 0.495, 0.9445, 0.4407, 0.9446, 0.4352, 0.9491, 0.435, 0.949, 0.4406, 0.9125, 0.4899, 0.9129, 0.4856, 0.9174, 0.4856, 0.917, 0.4899, 0.9118, 0.5671, 0.9118, 0.5613, 0.9163, 0.5614, 0.9163, 0.5671, 0.9446, 0.4352, 0.9449, 0.4302, 0.9494, 0.43, 0.9491, 0.435, 0.808, 0.5467, 0.8083, 0.5514, 0.8037, 0.5514, 0.8034, 0.5467, 0.9118, 0.5613, 0.9118, 0.5553, 0.9163, 0.5553, 0.9163, 0.5614, 0.9449, 0.4302, 0.9452, 0.4258, 0.9497, 0.4257, 0.9494, 0.43, 0.8083, 0.5514, 0.8085, 0.5568, 0.804, 0.5568, 0.8037, 0.5514, 0.9118, 0.5553, 0.9118, 0.5492, 0.9163, 0.5492, 0.9163, 0.5553, 0.912, 0.5807, 0.9119, 0.577, 0.9164, 0.577, 0.9165, 0.5807, 0.8085, 0.5568, 0.8087, 0.5626, 0.8042, 0.5627, 0.804, 0.5568, 0.9118, 0.5492, 0.9119, 0.5433, 0.9164, 0.5433, 0.9163, 0.5492, 0.9119, 0.577, 0.9118, 0.5724, 0.9164, 0.5724, 0.9164, 0.577, 0.952, 0.457, 0.9517, 0.4514, 0.9543, 0.4499, 0.9546, 0.4553, 0.9165, 0.5235, 0.9164, 0.5181, 0.9188, 0.5186, 0.919, 0.5239, 0.9507, 0.4682, 0.9501, 0.4634, 0.9525, 0.4622, 0.953, 0.4669, 0.9164, 0.5181, 0.9163, 0.5123, 0.9187, 0.513, 0.9188, 0.5186, 0.9501, 0.4634, 0.9496, 0.4581, 0.952, 0.457, 0.9525, 0.4622, 0.9163, 0.5123, 0.9163, 0.5064, 0.9187, 0.5072, 0.9187, 0.513, 0.9496, 0.4581, 0.9493, 0.4523, 0.9517, 0.4514, 0.952, 0.457, 0.9163, 0.5064, 0.9164, 0.5006, 0.9189, 0.5015, 0.9187, 0.5072, 0.9493, 0.4523, 0.9491, 0.4464, 0.9515, 0.4456, 0.9517, 0.4514, 0.9164, 0.5006, 0.9167, 0.495, 0.9191, 0.4961, 0.9189, 0.5015, 0.9491, 0.4464, 0.949, 0.4406, 0.9514, 0.4399, 0.9515, 0.4456, 0.9167, 0.495, 0.917, 0.4899, 0.9194, 0.4911, 0.9191, 0.4961, 0.949, 0.4406, 0.9491, 0.435, 0.9515, 0.4345, 0.9514, 0.4399, 0.8069, 0.4932, 0.8116, 0.4897, 0.8123, 0.4919, 0.8077, 0.4953, 0.9163, 0.5671, 0.9163, 0.5614, 0.9187, 0.5615, 0.9187, 0.5671, 0.9491, 0.435, 0.9494, 0.43, 0.9518, 0.4296, 0.9515, 0.4345, 0.8116, 0.4897, 0.817, 0.4871, 0.8175, 0.4894, 0.8123, 0.4919, 0.9163, 0.5614, 0.9163, 0.5553, 0.9187, 0.5556, 0.9187, 0.5615, 0.9494, 0.43, 0.9497, 0.4257, 0.9521, 0.4254, 0.9518, 0.4296, 0.817, 0.4871, 0.8227, 0.4856, 0.8231, 0.4878, 0.8175, 0.4894, 0.9163, 0.5553, 0.9163, 0.5492, 0.9187, 0.5497, 0.9187, 0.5556, 0.9165, 0.5807, 0.9164, 0.577, 0.9188, 0.5767, 0.9188, 0.5803, 0.804, 0.5568, 0.8042, 0.5627, 0.8017, 0.5631, 0.8015, 0.5574, 0.9163, 0.5492, 0.9164, 0.5433, 0.9187, 0.5439, 0.9187, 0.5497, 0.9164, 0.577, 0.9164, 0.5724, 0.9187, 0.5723, 0.9188, 0.5767, 0.8042, 0.5627, 0.8042, 0.5687, 0.8018, 0.569, 0.8017, 0.5631, 0.9164, 0.5433, 0.9165, 0.5378, 0.9188, 0.5386, 0.9187, 0.5439, 0.9164, 0.5724, 0.9163, 0.5671, 0.9187, 0.5671, 0.9187, 0.5723, 0.8042, 0.5687, 0.8042, 0.5748, 0.8018, 0.575, 0.8018, 0.569, 0.9165, 0.5378, 0.9166, 0.533, 0.9189, 0.5338, 0.9188, 0.5386, 0.8042, 0.5748, 0.8042, 0.5807, 0.8017, 0.5807, 0.8018, 0.575, 0.9168, 0.5283, 0.9165, 0.5235, 0.919, 0.5239, 0.9192, 0.5286, 0.9541, 0.4389, 0.9542, 0.4338, 0.9568, 0.4329, 0.9568, 0.4379, 0.9187, 0.5072, 0.9189, 0.5015, 0.9215, 0.503, 0.9214, 0.5085, 0.9517, 0.4514, 0.9515, 0.4456, 0.9541, 0.4444, 0.9543, 0.4499, 0.9189, 0.5015, 0.9191, 0.4961, 0.9218, 0.4978, 0.9215, 0.503, 0.9515, 0.4456, 0.9514, 0.4399, 0.9541, 0.4389, 0.9541, 0.4444, 0.8038, 0.4994, 0.8077, 0.4953, 0.8089, 0.4983, 0.8052, 0.5022, 0.9514, 0.4399, 0.9515, 0.4345, 0.9542, 0.4338, 0.9541, 0.4389, 0.8077, 0.4953, 0.8123, 0.4919, 0.8133, 0.495, 0.8089, 0.4983, 0.9187, 0.5671, 0.9187, 0.5615, 0.9212, 0.5618, 0.9212, 0.5672, 0.9515, 0.4345, 0.9518, 0.4296, 0.9544, 0.4291, 0.9542, 0.4338, 0.8123, 0.4919, 0.8175, 0.4894, 0.8183, 0.4926, 0.8133, 0.495, 0.9187, 0.5615, 0.9187, 0.5556, 0.9212, 0.5561, 0.9212, 0.5618, 0.9518, 0.4296, 0.9521, 0.4254, 0.9547, 0.425, 0.9544, 0.4291, 0.8175, 0.4894, 0.8231, 0.4878, 0.8237, 0.4911, 0.8183, 0.4926, 0.9187, 0.5556, 0.9187, 0.5497, 0.9213, 0.5504, 0.9212, 0.5561, 0.9188, 0.5803, 0.9188, 0.5767, 0.9213, 0.5763, 0.9214, 0.5798, 0.8231, 0.4878, 0.8289, 0.4873, 0.8292, 0.4906, 0.8237, 0.4911, 0.9187, 0.5497, 0.9187, 0.5439, 0.9213, 0.5449, 0.9213, 0.5504, 0.9188, 0.5767, 0.9187, 0.5723, 0.9213, 0.5721, 0.9213, 0.5763, 0.8289, 0.4873, 0.8346, 0.4878, 0.8347, 0.4911, 0.8292, 0.4906, 0.9187, 0.5439, 0.9188, 0.5386, 0.9214, 0.5398, 0.9213, 0.5449, 0.9187, 0.5723, 0.9187, 0.5671, 0.9212, 0.5672, 0.9213, 0.5721, 0.8346, 0.4878, 0.8401, 0.4894, 0.8399, 0.4926, 0.8347, 0.4911, 0.9188, 0.5386, 0.9189, 0.5338, 0.9215, 0.5353, 0.9214, 0.5398, 0.8401, 0.4894, 0.8451, 0.4919, 0.8447, 0.495, 0.8399, 0.4926, 0.9192, 0.5286, 0.919, 0.5239, 0.9217, 0.5244, 0.9219, 0.5289, 0.8451, 0.4919, 0.8494, 0.4953, 0.8489, 0.4983, 0.8447, 0.495, 0.919, 0.5239, 0.9188, 0.5186, 0.9215, 0.5194, 0.9217, 0.5244, 0.953, 0.4669, 0.9525, 0.4622, 0.9551, 0.4603, 0.9556, 0.4648, 0.9188, 0.5186, 0.9187, 0.513, 0.9214, 0.514, 0.9215, 0.5194, 0.9525, 0.4622, 0.952, 0.457, 0.9546, 0.4553, 0.9551, 0.4603, 0.9187, 0.513, 0.9187, 0.5072, 0.9214, 0.5085, 0.9214, 0.514, 0.9238, 0.5567, 0.9238, 0.5513, 0.9259, 0.5527, 0.9259, 0.5577, 0.8089, 0.4983, 0.8133, 0.495, 0.8144, 0.4983, 0.8102, 0.5014, 0.9212, 0.5672, 0.9212, 0.5618, 0.9238, 0.562, 0.9238, 0.5672, 0.9542, 0.4338, 0.9544, 0.4291, 0.957, 0.4285, 0.9568, 0.4329, 0.8133, 0.495, 0.8183, 0.4926, 0.8192, 0.496, 0.8144, 0.4983, 0.9212, 0.5618, 0.9212, 0.5561, 0.9238, 0.5567, 0.9238, 0.562, 0.9544, 0.4291, 0.9547, 0.425, 0.9574, 0.4246, 0.957, 0.4285, 0.8183, 0.4926, 0.8237, 0.4911, 0.8243, 0.4946, 0.8192, 0.496, 0.9212, 0.5561, 0.9213, 0.5504, 0.9238, 0.5513, 0.9238, 0.5567, 0.9214, 0.5798, 0.9213, 0.5763, 0.9239, 0.5759, 0.924, 0.5792, 0.8237, 0.4911, 0.8292, 0.4906, 0.8295, 0.4941, 0.8243, 0.4946, 0.9213, 0.5504, 0.9213, 0.5449, 0.9239, 0.546, 0.9238, 0.5513, 0.9213, 0.5763, 0.9213, 0.5721, 0.9238, 0.5719, 0.9239, 0.5759, 0.8292, 0.4906, 0.8347, 0.4911, 0.8348, 0.4946, 0.8295, 0.4941, 0.9213, 0.5449, 0.9214, 0.5398, 0.9239, 0.5411, 0.9239, 0.546, 0.9213, 0.5721, 0.9212, 0.5672, 0.9238, 0.5672, 0.9238, 0.5719, 0.8347, 0.4911, 0.8399, 0.4926, 0.8397, 0.496, 0.8348, 0.4946, 0.9214, 0.5398, 0.9215, 0.5353, 0.924, 0.5368, 0.9239, 0.5411, 0.8399, 0.4926, 0.8447, 0.495, 0.8443, 0.4983, 0.8397, 0.496, 0.9219, 0.5289, 0.9217, 0.5244, 0.9244, 0.5251, 0.9246, 0.5293, 0.8447, 0.495, 0.8489, 0.4983, 0.8482, 0.5014, 0.8443, 0.4983, 0.9217, 0.5244, 0.9215, 0.5194, 0.9242, 0.5203, 0.9244, 0.5251, 0.8489, 0.4983, 0.8522, 0.5022, 0.8514, 0.5052, 0.8482, 0.5014, 0.9215, 0.5194, 0.9214, 0.514, 0.9241, 0.5151, 0.9242, 0.5203, 0.9551, 0.4603, 0.9546, 0.4553, 0.9573, 0.4534, 0.9577, 0.4582, 0.9214, 0.514, 0.9214, 0.5085, 0.9241, 0.5099, 0.9241, 0.5151, 0.9546, 0.4553, 0.9543, 0.4499, 0.957, 0.4483, 0.9573, 0.4534, 0.9214, 0.5085, 0.9215, 0.503, 0.9243, 0.5047, 0.9241, 0.5099, 0.9543, 0.4499, 0.9541, 0.4444, 0.9568, 0.443, 0.957, 0.4483, 0.8024, 0.5067, 0.8052, 0.5022, 0.8067, 0.5051, 0.804, 0.5094, 0.9541, 0.4444, 0.9541, 0.4389, 0.9568, 0.4379, 0.9568, 0.443, 0.8052, 0.5022, 0.8089, 0.4983, 0.8102, 0.5014, 0.8067, 0.5051, 0.926, 0.5436, 0.9261, 0.5397, 0.9288, 0.5406, 0.9287, 0.5443, 0.924, 0.5792, 0.9239, 0.5759, 0.926, 0.5751, 0.9261, 0.5781, 0.8243, 0.4946, 0.8295, 0.4941, 0.83, 0.4995, 0.8252, 0.4999, 0.9238, 0.5513, 0.9239, 0.546, 0.926, 0.548, 0.9259, 0.5527, 0.9239, 0.5759, 0.9238, 0.5719, 0.9259, 0.5714, 0.926, 0.5751, 0.8295, 0.4941, 0.8348, 0.4946, 0.8347, 0.4999, 0.83, 0.4995, 0.9239, 0.546, 0.9239, 0.5411, 0.926, 0.5436, 0.926, 0.548, 0.9238, 0.5719, 0.9238, 0.5672, 0.9259, 0.5672, 0.9259, 0.5714, 0.8348, 0.4946, 0.8397, 0.496, 0.8392, 0.5012, 0.8347, 0.4999, 0.9239, 0.5411, 0.924, 0.5368, 0.9261, 0.5397, 0.926, 0.5436, 0.8397, 0.496, 0.8443, 0.4983, 0.8433, 0.5033, 0.8392, 0.5012, 0.9246, 0.5293, 0.9244, 0.5251, 0.9267, 0.5262, 0.927, 0.5301, 0.8443, 0.4983, 0.8482, 0.5014, 0.8469, 0.5061, 0.8433, 0.5033, 0.9244, 0.5251, 0.9242, 0.5203, 0.9266, 0.5218, 0.9267, 0.5262, 0.8482, 0.5014, 0.8514, 0.5052, 0.8498, 0.5095, 0.8469, 0.5061, 0.8019, 0.5238, 0.8015, 0.519, 0.8046, 0.522, 0.8049, 0.5264, 0.8514, 0.5052, 0.8537, 0.5095, 0.8519, 0.5134, 0.8498, 0.5095, 0.8015, 0.519, 0.8023, 0.5141, 0.8053, 0.5176, 0.8046, 0.522, 0.8537, 0.5095, 0.855, 0.5141, 0.8531, 0.5177, 0.8519, 0.5134, 0.8023, 0.5141, 0.804, 0.5094, 0.8068, 0.5134, 0.8053, 0.5176, 0.957, 0.4483, 0.9568, 0.443, 0.9591, 0.4406, 0.9592, 0.4454, 0.804, 0.5094, 0.8067, 0.5051, 0.8093, 0.5095, 0.8068, 0.5134, 0.9568, 0.443, 0.9568, 0.4379, 0.959, 0.436, 0.9591, 0.4406, 0.8067, 0.5051, 0.8102, 0.5014, 0.8124, 0.5061, 0.8093, 0.5095, 0.9568, 0.4379, 0.9568, 0.4329, 0.9591, 0.4315, 0.959, 0.436, 0.8102, 0.5014, 0.8144, 0.4983, 0.8163, 0.5033, 0.8124, 0.5061, 0.9238, 0.5672, 0.9238, 0.562, 0.9259, 0.5625, 0.9259, 0.5672, 0.9568, 0.4329, 0.957, 0.4285, 0.9593, 0.4274, 0.9591, 0.4315, 0.8144, 0.4983, 0.8192, 0.496, 0.8206, 0.5012, 0.8163, 0.5033, 0.9238, 0.562, 0.9238, 0.5567, 0.9259, 0.5577, 0.9259, 0.5625, 0.957, 0.4285, 0.9574, 0.4246, 0.9596, 0.424, 0.9593, 0.4274, 0.8192, 0.496, 0.8243, 0.4946, 0.8252, 0.4999, 0.8206, 0.5012, 0.9293, 0.5242, 0.9293, 0.52, 0.9315, 0.5225, 0.9316, 0.5264, 0.8392, 0.5012, 0.8433, 0.5033, 0.844, 0.5083, 0.84, 0.5065, 0.927, 0.5301, 0.9267, 0.5262, 0.9295, 0.5281, 0.9297, 0.5315, 0.8433, 0.5033, 0.8469, 0.5061, 0.8475, 0.5108, 0.844, 0.5083, 0.9267, 0.5262, 0.9266, 0.5218, 0.9293, 0.5242, 0.9295, 0.5281, 0.8469, 0.5061, 0.8498, 0.5095, 0.8503, 0.5138, 0.8475, 0.5108, 0.9266, 0.5218, 0.9265, 0.5172, 0.9293, 0.52, 0.9293, 0.5242, 0.9599, 0.4544, 0.9595, 0.45, 0.9621, 0.4469, 0.9624, 0.4508, 0.9265, 0.5172, 0.9265, 0.5124, 0.9293, 0.5157, 0.9293, 0.52, 0.9595, 0.45, 0.9592, 0.4454, 0.9618, 0.4428, 0.9621, 0.4469, 0.9265, 0.5124, 0.9266, 0.5077, 0.9294, 0.5114, 0.9293, 0.5157, 0.9592, 0.4454, 0.9591, 0.4406, 0.9617, 0.4385, 0.9618, 0.4428, 0.8068, 0.5134, 0.8093, 0.5095, 0.8103, 0.5145, 0.8078, 0.518, 0.9591, 0.4406, 0.959, 0.436, 0.9617, 0.4343, 0.9617, 0.4385, 0.8093, 0.5095, 0.8124, 0.5061, 0.8135, 0.5114, 0.8103, 0.5145, 0.959, 0.436, 0.9591, 0.4315, 0.9618, 0.4303, 0.9617, 0.4343, 0.8124, 0.5061, 0.8163, 0.5033, 0.8173, 0.5088, 0.8135, 0.5114, 0.9259, 0.5672, 0.9259, 0.5625, 0.9286, 0.5626, 0.9286, 0.5672, 0.9591, 0.4315, 0.9593, 0.4274, 0.962, 0.4266, 0.9618, 0.4303, 0.8163, 0.5033, 0.8206, 0.5012, 0.8216, 0.5068, 0.8173, 0.5088, 0.9259, 0.5625, 0.9259, 0.5577, 0.9286, 0.5578, 0.9286, 0.5626, 0.9593, 0.4274, 0.9596, 0.424, 0.9623, 0.4234, 0.962, 0.4266, 0.8206, 0.5012, 0.8252, 0.4999, 0.8262, 0.5056, 0.8216, 0.5068, 0.9259, 0.5577, 0.9259, 0.5527, 0.9286, 0.5531, 0.9286, 0.5578, 0.9261, 0.5781, 0.926, 0.5751, 0.9287, 0.5751, 0.9287, 0.5781, 0.8252, 0.4999, 0.83, 0.4995, 0.8309, 0.5051, 0.8262, 0.5056, 0.9259, 0.5527, 0.926, 0.548, 0.9286, 0.5485, 0.9286, 0.5531, 0.926, 0.5751, 0.9259, 0.5714, 0.9286, 0.5714, 0.9287, 0.5751, 0.83, 0.4995, 0.8347, 0.4999, 0.8355, 0.5055, 0.8309, 0.5051, 0.926, 0.548, 0.926, 0.5436, 0.9287, 0.5443, 0.9286, 0.5485, 0.9259, 0.5714, 0.9259, 0.5672, 0.9286, 0.5672, 0.9286, 0.5714, 0.8347, 0.4999, 0.8392, 0.5012, 0.84, 0.5065, 0.8355, 0.5055, 0.8282, 0.5467, 0.8233, 0.5465, 0.8187, 0.5456, 0.8146, 0.544, 0.811, 0.5419, 0.8082, 0.5391, 0.8062, 0.536, 0.8051, 0.5326, 0.805, 0.529, 0.8058, 0.5253, 0.8076, 0.5218, 0.8102, 0.5185, 0.8136, 0.5155, 0.8176, 0.5131, 0.8221, 0.5112, 0.8269, 0.51, 0.8318, 0.5094, 0.8367, 0.5096, 0.8413, 0.5105, 0.8454, 0.5121, 0.849, 0.5142, 0.8518, 0.5169, 0.8538, 0.5201, 0.8549, 0.5235, 0.855, 0.5271, 0.8542, 0.5308, 0.8524, 0.5343, 0.8498, 0.5376, 0.8464, 0.5405, 0.8424, 0.543, 0.8379, 0.5449, 0.8331, 0.5461, 0.9624, 0.4508, 0.9621, 0.4469, 0.9641, 0.4447, 0.9645, 0.4482, 0.9293, 0.52, 0.9293, 0.5157, 0.9316, 0.5185, 0.9315, 0.5225, 0.9621, 0.4469, 0.9618, 0.4428, 0.9639, 0.4409, 0.9641, 0.4447, 0.9293, 0.5157, 0.9294, 0.5114, 0.9317, 0.5145, 0.9316, 0.5185, 0.9618, 0.4428, 0.9617, 0.4385, 0.9638, 0.437, 0.9639, 0.4409, 0.9294, 0.5114, 0.9296, 0.5073, 0.9319, 0.5106, 0.9317, 0.5145, 0.9617, 0.4385, 0.9617, 0.4343, 0.9638, 0.4332, 0.9638, 0.437, 0.8103, 0.5145, 0.8135, 0.5114, 0.8136, 0.5155, 0.8102, 0.5185, 0.9617, 0.4343, 0.9618, 0.4303, 0.9639, 0.4295, 0.9638, 0.4332, 0.8135, 0.5114, 0.8173, 0.5088, 0.8176, 0.5131, 0.8136, 0.5155, 0.9286, 0.5672, 0.9286, 0.5626, 0.9309, 0.5624, 0.9309, 0.5672, 0.9618, 0.4303, 0.962, 0.4266, 0.9641, 0.4261, 0.9639, 0.4295, 0.8173, 0.5088, 0.8216, 0.5068, 0.8221, 0.5112, 0.8176, 0.5131, 0.9286, 0.5626, 0.9286, 0.5578, 0.9309, 0.5575, 0.9309, 0.5624, 0.962, 0.4266, 0.9623, 0.4234, 0.9645, 0.4231, 0.9641, 0.4261, 0.8216, 0.5068, 0.8262, 0.5056, 0.8269, 0.51, 0.8221, 0.5112, 0.9286, 0.5578, 0.9286, 0.5531, 0.9309, 0.5527, 0.9309, 0.5575, 0.9287, 0.5781, 0.9287, 0.5751, 0.931, 0.5756, 0.9311, 0.5789, 0.8262, 0.5056, 0.8309, 0.5051, 0.8318, 0.5094, 0.8269, 0.51, 0.9286, 0.5531, 0.9286, 0.5485, 0.9309, 0.548, 0.9309, 0.5527, 0.9287, 0.5751, 0.9286, 0.5714, 0.9309, 0.5716, 0.931, 0.5756, 0.8309, 0.5051, 0.8355, 0.5055, 0.8367, 0.5096, 0.8318, 0.5094, 0.9286, 0.5485, 0.9287, 0.5443, 0.931, 0.5438, 0.9309, 0.548, 0.9286, 0.5714, 0.9286, 0.5672, 0.9309, 0.5672, 0.9309, 0.5716, 0.8355, 0.5055, 0.84, 0.5065, 0.8413, 0.5105, 0.8367, 0.5096, 0.9287, 0.5443, 0.9288, 0.5406, 0.9311, 0.5402, 0.931, 0.5438, 0.84, 0.5065, 0.844, 0.5083, 0.8454, 0.5121, 0.8413, 0.5105, 0.9297, 0.5315, 0.9295, 0.5281, 0.9317, 0.5299, 0.9319, 0.5329, 0.9179, 0.4804, 0.9179, 0.4762, 0.9203, 0.4741, 0.9204, 0.4783, 0.9295, 0.5281, 0.9293, 0.5242, 0.9316, 0.5264, 0.9317, 0.5299, 0.9179, 0.4762, 0.918, 0.4726, 0.9204, 0.4705, 0.9203, 0.4741, 0.8597, 0.451, 0.8597, 0.4572, 0.8586, 0.4632, 0.8564, 0.4689, 0.8532, 0.474, 0.8492, 0.4784, 0.8444, 0.4819, 0.8391, 0.4843, 0.8335, 0.4855, 0.8278, 0.4856, 0.8222, 0.4844, 0.8169, 0.4821, 0.8121, 0.4787, 0.808, 0.4744, 0.8049, 0.4693, 0.8027, 0.4637, 0.8015, 0.4576, 0.8015, 0.4515, 0.8027, 0.4455, 0.8049, 0.4398, 0.808, 0.4346, 0.8121, 0.4303, 0.8169, 0.4268, 0.8222, 0.4244, 0.8278, 0.4232, 0.8335, 0.4231, 0.8391, 0.4243, 0.8444, 0.4266, 0.8492, 0.43, 0.8532, 0.4343, 0.8564, 0.4394, 0.8586, 0.445, 0.8191, 0.5626, 0.8192, 0.5687, 0.8147, 0.5687, 0.8146, 0.5627, 0.933, 0.5261, 0.9325, 0.5208, 0.9357, 0.5207, 0.9362, 0.526, 0.9179, 0.4499, 0.9179, 0.4439, 0.9212, 0.4439, 0.9211, 0.4499, 0.9325, 0.5208, 0.9322, 0.515, 0.9354, 0.5149, 0.9357, 0.5207, 0.9179, 0.4439, 0.9181, 0.4381, 0.9213, 0.4381, 0.9212, 0.4439, 0.9322, 0.515, 0.932, 0.5091, 0.9352, 0.509, 0.9354, 0.5149, 0.9181, 0.4381, 0.9183, 0.4325, 0.9215, 0.4325, 0.9213, 0.4381, 0.932, 0.5091, 0.9319, 0.5033, 0.9352, 0.5032, 0.9352, 0.509, 0.9183, 0.4325, 0.9186, 0.4275, 0.9219, 0.4275, 0.9215, 0.4325, 0.9319, 0.5033, 0.932, 0.4977, 0.9352, 0.4976, 0.9352, 0.5032, 0.9186, 0.4275, 0.9191, 0.4231, 0.9223, 0.4231, 0.9219, 0.4275, 0.9311, 0.5671, 0.9311, 0.5613, 0.9343, 0.5613, 0.9343, 0.5671, 0.932, 0.4977, 0.9323, 0.4927, 0.9355, 0.4926, 0.9352, 0.4976, 0.8216, 0.5467, 0.822, 0.5514, 0.8187, 0.5514, 0.8184, 0.5467, 0.9311, 0.5613, 0.9311, 0.5553, 0.9343, 0.5553, 0.9343, 0.5613, 0.9323, 0.4927, 0.9326, 0.4884, 0.9359, 0.4883, 0.9355, 0.4926, 0.822, 0.5514, 0.8222, 0.5568, 0.819, 0.5568, 0.8187, 0.5514, 0.9311, 0.5553, 0.9311, 0.5492, 0.9343, 0.5492, 0.9343, 0.5553, 0.9313, 0.5806, 0.9312, 0.5769, 0.9344, 0.577, 0.9345, 0.5807, 0.8222, 0.5568, 0.8224, 0.5626, 0.8191, 0.5626, 0.819, 0.5568, 0.9311, 0.5492, 0.9311, 0.5433, 0.9344, 0.5433, 0.9343, 0.5492, 0.9312, 0.5769, 0.9311, 0.5724, 0.9343, 0.5724, 0.9344, 0.577, 0.8224, 0.5626, 0.8225, 0.5687, 0.8192, 0.5687, 0.8191, 0.5626, 0.9311, 0.5433, 0.9312, 0.5378, 0.9345, 0.5378, 0.9344, 0.5433, 0.9311, 0.5724, 0.9311, 0.5671, 0.9343, 0.5671, 0.9343, 0.5724, 0.8225, 0.5687, 0.8225, 0.5748, 0.8192, 0.5748, 0.8192, 0.5687, 0.9312, 0.5378, 0.9313, 0.5329, 0.9345, 0.533, 0.9345, 0.5378, 0.8225, 0.5748, 0.8224, 0.5806, 0.8191, 0.5806, 0.8192, 0.5748, 0.9185, 0.4658, 0.9182, 0.461, 0.9214, 0.461, 0.9217, 0.4659, 0.8224, 0.5806, 0.8222, 0.586, 0.819, 0.586, 0.8191, 0.5806, 0.9182, 0.461, 0.918, 0.4556, 0.9212, 0.4557, 0.9214, 0.461, 0.9336, 0.5309, 0.933, 0.5261, 0.9362, 0.526, 0.9368, 0.5308, 0.918, 0.4556, 0.9179, 0.4499, 0.9211, 0.4499, 0.9212, 0.4557, 0.8146, 0.5807, 0.8144, 0.5861, 0.812, 0.5859, 0.8122, 0.5807, 0.9344, 0.5433, 0.9345, 0.5378, 0.939, 0.5378, 0.9389, 0.5433, 0.9343, 0.5724, 0.9343, 0.5671, 0.9388, 0.5671, 0.9389, 0.5724, 0.8192, 0.5687, 0.8192, 0.5748, 0.8147, 0.5748, 0.8147, 0.5687, 0.9345, 0.5378, 0.9345, 0.533, 0.9391, 0.533, 0.939, 0.5378, 0.8192, 0.5748, 0.8191, 0.5806, 0.8146, 0.5807, 0.8147, 0.5748, 0.9217, 0.4659, 0.9214, 0.461, 0.9259, 0.4611, 0.9262, 0.4659, 0.8191, 0.5806, 0.819, 0.586, 0.8144, 0.5861, 0.8146, 0.5807, 0.9214, 0.461, 0.9212, 0.4557, 0.9257, 0.4557, 0.9259, 0.4611, 0.9368, 0.5308, 0.9362, 0.526, 0.9407, 0.5259, 0.9413, 0.5307, 0.9212, 0.4557, 0.9211, 0.4499, 0.9257, 0.4499, 0.9257, 0.4557, 0.9362, 0.526, 0.9357, 0.5207, 0.9403, 0.5205, 0.9407, 0.5259, 0.9211, 0.4499, 0.9212, 0.4439, 0.9257, 0.444, 0.9257, 0.4499, 0.9357, 0.5207, 0.9354, 0.5149, 0.9399, 0.5147, 0.9403, 0.5205, 0.9212, 0.4439, 0.9213, 0.4381, 0.9258, 0.4381, 0.9257, 0.444, 0.9354, 0.5149, 0.9352, 0.509, 0.9397, 0.5088, 0.9399, 0.5147, 0.9213, 0.4381, 0.9215, 0.4325, 0.9261, 0.4326, 0.9258, 0.4381, 0.9352, 0.509, 0.9352, 0.5032, 0.9397, 0.503, 0.9397, 0.5088, 0.9215, 0.4325, 0.9219, 0.4275, 0.9264, 0.4275, 0.9261, 0.4326, 0.9352, 0.5032, 0.9352, 0.4976, 0.9398, 0.4975, 0.9397, 0.503, 0.9219, 0.4275, 0.9223, 0.4231, 0.9268, 0.4232, 0.9264, 0.4275, 0.9343, 0.5671, 0.9343, 0.5613, 0.9388, 0.5614, 0.9388, 0.5671, 0.9352, 0.4976, 0.9355, 0.4926, 0.94, 0.4924, 0.9398, 0.4975, 0.8184, 0.5467, 0.8187, 0.5514, 0.8142, 0.5514, 0.8139, 0.5467, 0.9343, 0.5613, 0.9343, 0.5553, 0.9388, 0.5553, 0.9388, 0.5614, 0.9355, 0.4926, 0.9359, 0.4883, 0.9404, 0.4881, 0.94, 0.4924, 0.8187, 0.5514, 0.819, 0.5568, 0.8144, 0.5568, 0.8142, 0.5514, 0.9343, 0.5553, 0.9343, 0.5492, 0.9389, 0.5492, 0.9388, 0.5553, 0.9345, 0.5807, 0.9344, 0.577, 0.939, 0.577, 0.939, 0.5807, 0.819, 0.5568, 0.8191, 0.5626, 0.8146, 0.5627, 0.8144, 0.5568, 0.9343, 0.5492, 0.9344, 0.5433, 0.9389, 0.5433, 0.9389, 0.5492, 0.9344, 0.577, 0.9343, 0.5724, 0.9389, 0.5724, 0.939, 0.577, 0.9426, 0.5194, 0.9423, 0.5138, 0.9449, 0.5123, 0.9452, 0.5177, 0.9259, 0.4611, 0.9257, 0.4557, 0.9282, 0.4562, 0.9283, 0.4614, 0.9413, 0.5307, 0.9407, 0.5259, 0.9431, 0.5247, 0.9436, 0.5294, 0.9257, 0.4557, 0.9257, 0.4499, 0.9281, 0.4505, 0.9282, 0.4562, 0.9407, 0.5259, 0.9403, 0.5205, 0.9426, 0.5194, 0.9431, 0.5247, 0.9257, 0.4499, 0.9257, 0.444, 0.9281, 0.4448, 0.9281, 0.4505, 0.9403, 0.5205, 0.9399, 0.5147, 0.9423, 0.5138, 0.9426, 0.5194, 0.9257, 0.444, 0.9258, 0.4381, 0.9282, 0.439, 0.9281, 0.4448, 0.9399, 0.5147, 0.9397, 0.5088, 0.9421, 0.5081, 0.9423, 0.5138, 0.9258, 0.4381, 0.9261, 0.4326, 0.9285, 0.4336, 0.9282, 0.439, 0.9397, 0.5088, 0.9397, 0.503, 0.9421, 0.5024, 0.9421, 0.5081, 0.9261, 0.4326, 0.9264, 0.4275, 0.9288, 0.4287, 0.9285, 0.4336, 0.9397, 0.503, 0.9398, 0.4975, 0.9421, 0.497, 0.9421, 0.5024, 0.8604, 0.4932, 0.8651, 0.4897, 0.8658, 0.4919, 0.8612, 0.4953, 0.9388, 0.5671, 0.9388, 0.5614, 0.9412, 0.5615, 0.9412, 0.5671, 0.9398, 0.4975, 0.94, 0.4924, 0.9424, 0.4921, 0.9421, 0.497, 0.8651, 0.4897, 0.8705, 0.4871, 0.871, 0.4894, 0.8658, 0.4919, 0.9388, 0.5614, 0.9388, 0.5553, 0.9412, 0.5556, 0.9412, 0.5615, 0.94, 0.4924, 0.9404, 0.4881, 0.9427, 0.4879, 0.9424, 0.4921, 0.8705, 0.4871, 0.8762, 0.4856, 0.8766, 0.4878, 0.871, 0.4894, 0.9388, 0.5553, 0.9389, 0.5492, 0.9412, 0.5497, 0.9412, 0.5556, 0.939, 0.5807, 0.939, 0.577, 0.9413, 0.5767, 0.9414, 0.5803, 0.8144, 0.5568, 0.8146, 0.5627, 0.8122, 0.5631, 0.812, 0.5574, 0.9389, 0.5492, 0.9389, 0.5433, 0.9413, 0.5439, 0.9412, 0.5497, 0.939, 0.577, 0.9389, 0.5724, 0.9412, 0.5723, 0.9413, 0.5767, 0.8146, 0.5627, 0.8147, 0.5687, 0.8122, 0.569, 0.8122, 0.5631, 0.9389, 0.5433, 0.939, 0.5378, 0.9413, 0.5386, 0.9413, 0.5439, 0.9389, 0.5724, 0.9388, 0.5671, 0.9412, 0.5671, 0.9412, 0.5723, 0.8147, 0.5687, 0.8147, 0.5748, 0.8122, 0.575, 0.8122, 0.569, 0.939, 0.5378, 0.9391, 0.533, 0.9414, 0.5338, 0.9413, 0.5386, 0.8147, 0.5748, 0.8146, 0.5807, 0.8122, 0.5807, 0.8122, 0.575, 0.9262, 0.4659, 0.9259, 0.4611, 0.9283, 0.4614, 0.9286, 0.4661, 0.9447, 0.5014, 0.9448, 0.4962, 0.9474, 0.4954, 0.9474, 0.5003, 0.9281, 0.4448, 0.9282, 0.439, 0.9309, 0.4406, 0.9308, 0.446, 0.9423, 0.5138, 0.9421, 0.5081, 0.9447, 0.5068, 0.9449, 0.5123, 0.9282, 0.439, 0.9285, 0.4336, 0.9312, 0.4354, 0.9309, 0.4406, 0.9421, 0.5081, 0.9421, 0.5024, 0.9447, 0.5014, 0.9447, 0.5068, 0.8573, 0.4994, 0.8612, 0.4953, 0.8624, 0.4983, 0.8587, 0.5022, 0.9421, 0.5024, 0.9421, 0.497, 0.9448, 0.4962, 0.9447, 0.5014, 0.8612, 0.4953, 0.8658, 0.4919, 0.8668, 0.495, 0.8624, 0.4983, 0.9412, 0.5671, 0.9412, 0.5615, 0.9437, 0.5618, 0.9438, 0.5672, 0.9421, 0.497, 0.9424, 0.4921, 0.945, 0.4915, 0.9448, 0.4962, 0.8658, 0.4919, 0.871, 0.4894, 0.8718, 0.4926, 0.8668, 0.495, 0.9412, 0.5615, 0.9412, 0.5556, 0.9437, 0.5561, 0.9437, 0.5618, 0.9424, 0.4921, 0.9427, 0.4879, 0.9454, 0.4875, 0.945, 0.4915, 0.871, 0.4894, 0.8766, 0.4878, 0.8772, 0.4911, 0.8718, 0.4926, 0.9412, 0.5556, 0.9412, 0.5497, 0.9438, 0.5504, 0.9437, 0.5561, 0.9414, 0.5803, 0.9413, 0.5767, 0.9439, 0.5763, 0.9439, 0.5798, 0.8766, 0.4878, 0.8824, 0.4873, 0.8827, 0.4906, 0.8772, 0.4911, 0.9412, 0.5497, 0.9413, 0.5439, 0.9438, 0.5449, 0.9438, 0.5504, 0.9413, 0.5767, 0.9412, 0.5723, 0.9438, 0.5721, 0.9439, 0.5763, 0.8824, 0.4873, 0.8881, 0.4878, 0.8882, 0.4911, 0.8827, 0.4906, 0.9413, 0.5439, 0.9413, 0.5386, 0.9439, 0.5398, 0.9438, 0.5449, 0.9412, 0.5723, 0.9412, 0.5671, 0.9438, 0.5672, 0.9438, 0.5721, 0.8881, 0.4878, 0.8936, 0.4894, 0.8934, 0.4926, 0.8882, 0.4911, 0.9413, 0.5386, 0.9414, 0.5338, 0.944, 0.5353, 0.9439, 0.5398, 0.8936, 0.4894, 0.8986, 0.4919, 0.8982, 0.495, 0.8934, 0.4926, 0.9286, 0.4661, 0.9283, 0.4614, 0.931, 0.462, 0.9313, 0.4665, 0.8986, 0.4919, 0.9029, 0.4953, 0.9023, 0.4983, 0.8982, 0.495, 0.9283, 0.4614, 0.9282, 0.4562, 0.9309, 0.457, 0.931, 0.462, 0.9436, 0.5294, 0.9431, 0.5247, 0.9457, 0.5227, 0.9462, 0.5272, 0.9282, 0.4562, 0.9281, 0.4505, 0.9308, 0.4516, 0.9309, 0.457, 0.9431, 0.5247, 0.9426, 0.5194, 0.9452, 0.5177, 0.9457, 0.5227, 0.9281, 0.4505, 0.9281, 0.4448, 0.9308, 0.446, 0.9308, 0.4516, 0.9463, 0.5567, 0.9464, 0.5513, 0.9484, 0.5527, 0.9484, 0.5577, 0.8624, 0.4983, 0.8668, 0.495, 0.8679, 0.4983, 0.8637, 0.5014, 0.9438, 0.5672, 0.9437, 0.5618, 0.9463, 0.562, 0.9463, 0.5672, 0.9448, 0.4962, 0.945, 0.4915, 0.9477, 0.4909, 0.9474, 0.4954, 0.8668, 0.495, 0.8718, 0.4926, 0.8727, 0.496, 0.8679, 0.4983, 0.9437, 0.5618, 0.9437, 0.5561, 0.9463, 0.5567, 0.9463, 0.562, 0.945, 0.4915, 0.9454, 0.4875, 0.948, 0.4871, 0.9477, 0.4909, 0.8718, 0.4926, 0.8772, 0.4911, 0.8778, 0.4946, 0.8727, 0.496, 0.9437, 0.5561, 0.9438, 0.5504, 0.9464, 0.5513, 0.9463, 0.5567, 0.9439, 0.5798, 0.9439, 0.5763, 0.9464, 0.5759, 0.9465, 0.5792, 0.8772, 0.4911, 0.8827, 0.4906, 0.883, 0.4941, 0.8778, 0.4946, 0.9438, 0.5504, 0.9438, 0.5449, 0.9464, 0.546, 0.9464, 0.5513, 0.9439, 0.5763, 0.9438, 0.5721, 0.9464, 0.5719, 0.9464, 0.5759, 0.8827, 0.4906, 0.8882, 0.4911, 0.8883, 0.4946, 0.883, 0.4941, 0.9438, 0.5449, 0.9439, 0.5398, 0.9465, 0.5411, 0.9464, 0.546, 0.9438, 0.5721, 0.9438, 0.5672, 0.9463, 0.5672, 0.9464, 0.5719, 0.8882, 0.4911, 0.8934, 0.4926, 0.8932, 0.496, 0.8883, 0.4946, 0.9439, 0.5398, 0.944, 0.5353, 0.9465, 0.5368, 0.9465, 0.5411, 0.8934, 0.4926, 0.8982, 0.495, 0.8978, 0.4983, 0.8932, 0.496, 0.9313, 0.4665, 0.931, 0.462, 0.9338, 0.4626, 0.934, 0.4669, 0.8982, 0.495, 0.9023, 0.4983, 0.9017, 0.5014, 0.8978, 0.4983, 0.931, 0.462, 0.9309, 0.457, 0.9336, 0.4578, 0.9338, 0.4626, 0.9023, 0.4983, 0.9057, 0.5022, 0.9049, 0.5052, 0.9017, 0.5014, 0.9309, 0.457, 0.9308, 0.4516, 0.9335, 0.4527, 0.9336, 0.4578, 0.9457, 0.5227, 0.9452, 0.5177, 0.9479, 0.5158, 0.9483, 0.5206, 0.9308, 0.4516, 0.9308, 0.446, 0.9335, 0.4474, 0.9335, 0.4527, 0.9452, 0.5177, 0.9449, 0.5123, 0.9476, 0.5107, 0.9479, 0.5158, 0.9308, 0.446, 0.9309, 0.4406, 0.9337, 0.4422, 0.9335, 0.4474, 0.9449, 0.5123, 0.9447, 0.5068, 0.9474, 0.5055, 0.9476, 0.5107, 0.8559, 0.5067, 0.8587, 0.5022, 0.8602, 0.5051, 0.8575, 0.5094, 0.9447, 0.5068, 0.9447, 0.5014, 0.9474, 0.5003, 0.9474, 0.5055, 0.8587, 0.5022, 0.8624, 0.4983, 0.8637, 0.5014, 0.8602, 0.5051, 0.9486, 0.5436, 0.9486, 0.5397, 0.9513, 0.5406, 0.9512, 0.5443, 0.9465, 0.5792, 0.9464, 0.5759, 0.9485, 0.5751, 0.9486, 0.5781, 0.8778, 0.4946, 0.883, 0.4941, 0.8835, 0.4995, 0.8787, 0.4999, 0.9464, 0.5513, 0.9464, 0.546, 0.9485, 0.548, 0.9484, 0.5527, 0.9464, 0.5759, 0.9464, 0.5719, 0.9485, 0.5714, 0.9485, 0.5751, 0.883, 0.4941, 0.8883, 0.4946, 0.8882, 0.4999, 0.8835, 0.4995, 0.9464, 0.546, 0.9465, 0.5411, 0.9486, 0.5436, 0.9485, 0.548, 0.9464, 0.5719, 0.9463, 0.5672, 0.9484, 0.5672, 0.9485, 0.5714, 0.8883, 0.4946, 0.8932, 0.496, 0.8927, 0.5012, 0.8882, 0.4999, 0.9465, 0.5411, 0.9465, 0.5368, 0.9486, 0.5397, 0.9486, 0.5436, 0.8932, 0.496, 0.8978, 0.4983, 0.8968, 0.5033, 0.8927, 0.5012, 0.934, 0.4669, 0.9338, 0.4626, 0.9361, 0.4637, 0.9363, 0.4676, 0.8978, 0.4983, 0.9017, 0.5014, 0.9004, 0.5061, 0.8968, 0.5033, 0.9338, 0.4626, 0.9336, 0.4578, 0.936, 0.4594, 0.9361, 0.4637, 0.9017, 0.5014, 0.9049, 0.5052, 0.9033, 0.5095, 0.9004, 0.5061, 0.8553, 0.5238, 0.855, 0.519, 0.8581, 0.522, 0.8584, 0.5264, 0.9049, 0.5052, 0.9072, 0.5095, 0.9054, 0.5134, 0.9033, 0.5095, 0.855, 0.519, 0.8558, 0.5141, 0.8587, 0.5176, 0.8581, 0.522, 0.9072, 0.5095, 0.9085, 0.5141, 0.9066, 0.5177, 0.9054, 0.5134, 0.8558, 0.5141, 0.8575, 0.5094, 0.8603, 0.5134, 0.8587, 0.5176, 0.9476, 0.5107, 0.9474, 0.5055, 0.9497, 0.5031, 0.9499, 0.5078, 0.8575, 0.5094, 0.8602, 0.5051, 0.8627, 0.5095, 0.8603, 0.5134, 0.9474, 0.5055, 0.9474, 0.5003, 0.9496, 0.4984, 0.9497, 0.5031, 0.8602, 0.5051, 0.8637, 0.5014, 0.8659, 0.5061, 0.8627, 0.5095, 0.9474, 0.5003, 0.9474, 0.4954, 0.9497, 0.4939, 0.9496, 0.4984, 0.8637, 0.5014, 0.8679, 0.4983, 0.8697, 0.5033, 0.8659, 0.5061, 0.9463, 0.5672, 0.9463, 0.562, 0.9484, 0.5625, 0.9484, 0.5672, 0.9474, 0.4954, 0.9477, 0.4909, 0.9499, 0.4899, 0.9497, 0.4939, 0.8679, 0.4983, 0.8727, 0.496, 0.874, 0.5012, 0.8697, 0.5033, 0.9463, 0.562, 0.9463, 0.5567, 0.9484, 0.5577, 0.9484, 0.5625, 0.9477, 0.4909, 0.948, 0.4871, 0.9502, 0.4864, 0.9499, 0.4899, 0.8727, 0.496, 0.8778, 0.4946, 0.8787, 0.4999, 0.874, 0.5012, 0.9387, 0.4617, 0.9387, 0.4576, 0.9409, 0.4601, 0.941, 0.4639, 0.8927, 0.5012, 0.8968, 0.5033, 0.8975, 0.5083, 0.8935, 0.5065, 0.9363, 0.4676, 0.9361, 0.4637, 0.9389, 0.4656, 0.9391, 0.469, 0.8968, 0.5033, 0.9004, 0.5061, 0.901, 0.5108, 0.8975, 0.5083, 0.9361, 0.4637, 0.936, 0.4594, 0.9387, 0.4617, 0.9389, 0.4656, 0.9004, 0.5061, 0.9033, 0.5095, 0.9038, 0.5138, 0.901, 0.5108, 0.936, 0.4594, 0.9359, 0.4547, 0.9387, 0.4576, 0.9387, 0.4617, 0.9505, 0.5168, 0.9501, 0.5125, 0.9527, 0.5093, 0.953, 0.5132, 0.9359, 0.4547, 0.9359, 0.45, 0.9387, 0.4532, 0.9387, 0.4576, 0.9501, 0.5125, 0.9499, 0.5078, 0.9524, 0.5052, 0.9527, 0.5093, 0.9359, 0.45, 0.936, 0.4453, 0.9388, 0.449, 0.9387, 0.4532, 0.9499, 0.5078, 0.9497, 0.5031, 0.9523, 0.5009, 0.9524, 0.5052, 0.8603, 0.5134, 0.8627, 0.5095, 0.8638, 0.5145, 0.8613, 0.518, 0.9497, 0.5031, 0.9496, 0.4984, 0.9523, 0.4967, 0.9523, 0.5009, 0.8627, 0.5095, 0.8659, 0.5061, 0.867, 0.5114, 0.8638, 0.5145, 0.9496, 0.4984, 0.9497, 0.4939, 0.9524, 0.4927, 0.9523, 0.4967, 0.8659, 0.5061, 0.8697, 0.5033, 0.8708, 0.5088, 0.867, 0.5114, 0.9484, 0.5672, 0.9484, 0.5625, 0.9511, 0.5626, 0.9511, 0.5672, 0.9497, 0.4939, 0.9499, 0.4899, 0.9526, 0.489, 0.9524, 0.4927, 0.8697, 0.5033, 0.874, 0.5012, 0.8751, 0.5068, 0.8708, 0.5088, 0.9484, 0.5625, 0.9484, 0.5577, 0.9511, 0.5578, 0.9511, 0.5626, 0.9499, 0.4899, 0.9502, 0.4864, 0.9529, 0.4859, 0.9526, 0.489, 0.874, 0.5012, 0.8787, 0.4999, 0.8796, 0.5056, 0.8751, 0.5068, 0.9484, 0.5577, 0.9484, 0.5527, 0.9511, 0.5531, 0.9511, 0.5578, 0.9486, 0.5781, 0.9485, 0.5751, 0.9512, 0.5751, 0.9513, 0.5781, 0.8787, 0.4999, 0.8835, 0.4995, 0.8844, 0.5051, 0.8796, 0.5056, 0.9484, 0.5527, 0.9485, 0.548, 0.9512, 0.5485, 0.9511, 0.5531, 0.9485, 0.5751, 0.9485, 0.5714, 0.9512, 0.5714, 0.9512, 0.5751, 0.8835, 0.4995, 0.8882, 0.4999, 0.889, 0.5055, 0.8844, 0.5051, 0.9485, 0.548, 0.9486, 0.5436, 0.9512, 0.5443, 0.9512, 0.5485, 0.9485, 0.5714, 0.9484, 0.5672, 0.9511, 0.5672, 0.9512, 0.5714, 0.8882, 0.4999, 0.8927, 0.5012, 0.8935, 0.5065, 0.889, 0.5055, 0.8817, 0.5467, 0.8768, 0.5465, 0.8722, 0.5456, 0.8681, 0.544, 0.8645, 0.5419, 0.8616, 0.5391, 0.8597, 0.536, 0.8586, 0.5326, 0.8584, 0.529, 0.8593, 0.5253, 0.8611, 0.5218, 0.8637, 0.5185, 0.8671, 0.5155, 0.8711, 0.5131, 0.8756, 0.5112, 0.8804, 0.51, 0.8853, 0.5094, 0.8902, 0.5096, 0.8948, 0.5105, 0.8989, 0.5121, 0.9025, 0.5142, 0.9053, 0.5169, 0.9073, 0.5201, 0.9084, 0.5235, 0.9085, 0.5271, 0.9077, 0.5308, 0.9059, 0.5343, 0.9033, 0.5376, 0.8999, 0.5405, 0.8959, 0.543, 0.8914, 0.5449, 0.8866, 0.5461, 0.953, 0.5132, 0.9527, 0.5093, 0.9548, 0.5072, 0.9551, 0.5107, 0.9387, 0.4576, 0.9387, 0.4532, 0.941, 0.4561, 0.9409, 0.4601, 0.9527, 0.5093, 0.9524, 0.5052, 0.9545, 0.5034, 0.9548, 0.5072, 0.9387, 0.4532, 0.9388, 0.449, 0.9411, 0.4521, 0.941, 0.4561, 0.9524, 0.5052, 0.9523, 0.5009, 0.9544, 0.4995, 0.9545, 0.5034, 0.9388, 0.449, 0.939, 0.4448, 0.9413, 0.4482, 0.9411, 0.4521, 0.9523, 0.5009, 0.9523, 0.4967, 0.9544, 0.4956, 0.9544, 0.4995, 0.8638, 0.5145, 0.867, 0.5114, 0.8671, 0.5155, 0.8637, 0.5185, 0.9523, 0.4967, 0.9524, 0.4927, 0.9545, 0.4919, 0.9544, 0.4956, 0.867, 0.5114, 0.8708, 0.5088, 0.8711, 0.5131, 0.8671, 0.5155, 0.9511, 0.5672, 0.9511, 0.5626, 0.9534, 0.5624, 0.9534, 0.5672, 0.9524, 0.4927, 0.9526, 0.489, 0.9548, 0.4885, 0.9545, 0.4919, 0.8708, 0.5088, 0.8751, 0.5068, 0.8756, 0.5112, 0.8711, 0.5131, 0.9511, 0.5626, 0.9511, 0.5578, 0.9534, 0.5575, 0.9534, 0.5624, 0.9526, 0.489, 0.9529, 0.4859, 0.9551, 0.4856, 0.9548, 0.4885, 0.8751, 0.5068, 0.8796, 0.5056, 0.8804, 0.51, 0.8756, 0.5112, 0.9511, 0.5578, 0.9511, 0.5531, 0.9534, 0.5527, 0.9534, 0.5575, 0.9513, 0.5781, 0.9512, 0.5751, 0.9535, 0.5756, 0.9536, 0.5789, 0.8796, 0.5056, 0.8844, 0.5051, 0.8853, 0.5094, 0.8804, 0.51, 0.9511, 0.5531, 0.9512, 0.5485, 0.9535, 0.548, 0.9534, 0.5527, 0.9512, 0.5751, 0.9512, 0.5714, 0.9535, 0.5716, 0.9535, 0.5756, 0.8844, 0.5051, 0.889, 0.5055, 0.8902, 0.5096, 0.8853, 0.5094, 0.9512, 0.5485, 0.9512, 0.5443, 0.9535, 0.5438, 0.9535, 0.548, 0.9512, 0.5714, 0.9511, 0.5672, 0.9534, 0.5672, 0.9535, 0.5716, 0.889, 0.5055, 0.8935, 0.5065, 0.8948, 0.5105, 0.8902, 0.5096, 0.9512, 0.5443, 0.9513, 0.5406, 0.9536, 0.5402, 0.9535, 0.5438, 0.8935, 0.5065, 0.8975, 0.5083, 0.8989, 0.5121, 0.8948, 0.5105, 0.9391, 0.469, 0.9389, 0.4656, 0.9411, 0.4674, 0.9413, 0.4705, 0.9204, 0.4804, 0.9204, 0.4762, 0.9228, 0.4741, 0.9228, 0.4783, 0.9389, 0.4656, 0.9387, 0.4617, 0.941, 0.4639, 0.9411, 0.4674, 0.9204, 0.4762, 0.9204, 0.4726, 0.9228, 0.4705, 0.9228, 0.4741])
me_circle_001.materials.append(mat_characters)
me_circle_001.use_remesh_preserve_volume = False
me_circle_001.use_remesh_preserve_attributes = False
me_circle_001.use_mirror_vertex_groups = False
me_circle_001.update()
arm_armature = bpy.data.armatures.new('Armature')  # bones are not reproduced

# ---- objects
ob_armature = bpy.data.objects.new('Armature', arm_armature)
ob_shoes0darkbrown = bpy.data.objects.new('Shoes0darkbrown', me_circle_001)

# ---- transforms, parenting, visibility, modifiers, constraints
ob_armature.location = (0.0, 0.0, 0.0)
ob_armature.scale = (0.4333, 0.4333, 0.4333)
ob_armature.lineart.crease_threshold = 0.0
ob_shoes0darkbrown.parent = ob_armature
ob_shoes0darkbrown.matrix_parent_inverse = Matrix(((2.308, 0.0, 0.0, 0.0), (0.0, 2.308, 0.0, 0.0), (0.0, 0.0, 2.308, 0.0), (0.0, 0.0, 0.0, 1.0)))
ob_shoes0darkbrown.location = (-0.0009689, 0.002657, 0.5353)
ob_shoes0darkbrown.scale = (0.381, 0.381, 0.381)
ob_shoes0darkbrown.lineart.crease_threshold = 0.0
_vg = ob_shoes0darkbrown.vertex_groups.new(name='Bone')
_vg = ob_shoes0darkbrown.vertex_groups.new(name='Bone.001')
_vg = ob_shoes0darkbrown.vertex_groups.new(name='Bone.002')
_vg = ob_shoes0darkbrown.vertex_groups.new(name='Bone.003')
_vg = ob_shoes0darkbrown.vertex_groups.new(name='Bone.004')
_vg = ob_shoes0darkbrown.vertex_groups.new(name='Bone.005')
_vg = ob_shoes0darkbrown.vertex_groups.new(name='Bone.006')
_vg = ob_shoes0darkbrown.vertex_groups.new(name='Bone.013')
_vg = ob_shoes0darkbrown.vertex_groups.new(name='Bone.014')
_vg = ob_shoes0darkbrown.vertex_groups.new(name='Bone.007')
_vg = ob_shoes0darkbrown.vertex_groups.new(name='Bone.008')
_vg = ob_shoes0darkbrown.vertex_groups.new(name='Bone.009')
_vg.add([0, 1, 2, 3, 4, 5, 6, 7, 8, 9, 10, 11, 12, 13, 14, 15, 16, 17, 18, 19, 20, 21, 22, 23, 24, 25, 26, 27, 28, 29, 30, 31, 32, 33, 34, 35, 36, 37, 38, 39, 40, 41, 42, 43, 44, 45, 46, 47, 48, 49, 50, 51, 52, 53, 54, 55, 56, 57, 58, 59, 60, 61, 62, 63, 64, 65, 66, 67, 68, 69, 70, 71, 72, 73, 74, 75, 76, 77, 78, 79, 80, 81, 82, 83, 84, 85, 86, 87, 88, 89, 90, 91, 92, 93, 94, 95, 96, 97, 98, 99, 100, 101, 102, 103, 104, 105, 106, 107, 108, 109, 110, 111, 112, 113, 114, 115, 116, 117, 118, 119, 120, 121, 122, 123, 124, 125, 126, 127, 128, 129, 130, 131, 132, 133, 134, 135, 136, 137, 138, 139, 140, 141, 142, 143, 144, 145, 146, 147, 148, 149, 150, 151, 152, 153, 154, 155, 156, 157, 158, 159, 160, 161, 162, 163, 164, 165, 166, 167, 168, 169, 170, 171, 172, 173, 174, 175, 176, 177, 178, 179, 180, 181, 182, 183, 184, 185, 186, 187, 188, 189, 190, 191, 192, 193, 194, 195, 196, 197, 198, 199, 200, 201, 202, 203, 204, 205, 206, 207, 208, 209, 210, 211, 212, 213, 214, 215, 216, 217, 218, 219, 220, 221, 222, 223, 224, 225, 226, 227, 228, 229, 230, 231, 232, 233, 234, 235, 236, 237, 238, 239, 240, 241, 242, 243, 244, 245, 246, 247, 248, 249, 250, 251, 252, 253, 254, 255, 256, 257, 258, 259, 260, 261, 262, 263, 264, 265, 266, 267, 268, 269, 270, 271, 272, 273, 274, 275, 276, 277, 278, 279, 280, 281, 282, 283, 284, 285, 286, 287], 1.0, 'REPLACE')
_vg = ob_shoes0darkbrown.vertex_groups.new(name='Bone.010')
_vg = ob_shoes0darkbrown.vertex_groups.new(name='Bone.011')
_vg = ob_shoes0darkbrown.vertex_groups.new(name='Bone.012')
_vg.add([288, 289, 290, 291, 292, 293, 294, 295, 296, 297, 298, 299, 300, 301, 302, 303, 304, 305, 306, 307, 308, 309, 310, 311, 312, 313, 314, 315, 316, 317, 318, 319, 320, 321, 322, 323, 324, 325, 326, 327, 328, 329, 330, 331, 332, 333, 334, 335, 336, 337, 338, 339, 340, 341, 342, 343, 344, 345, 346, 347, 348, 349, 350, 351, 352, 353, 354, 355, 356, 357, 358, 359, 360, 361, 362, 363, 364, 365, 366, 367, 368, 369, 370, 371, 372, 373, 374, 375, 376, 377, 378, 379, 380, 381, 382, 383, 384, 385, 386, 387, 388, 389, 390, 391, 392, 393, 394, 395, 396, 397, 398, 399, 400, 401, 402, 403, 404, 405, 406, 407, 408, 409, 410, 411, 412, 413, 414, 415, 416, 417, 418, 419, 420, 421, 422, 423, 424, 425, 426, 427, 428, 429, 430, 431, 432, 433, 434, 435, 436, 437, 438, 439, 440, 441, 442, 443, 444, 445, 446, 447, 448, 449, 450, 451, 452, 453, 454, 455, 456, 457, 458, 459, 460, 461, 462, 463, 464, 465, 466, 467, 468, 469, 470, 471, 472, 473, 474, 475, 476, 477, 478, 479, 480, 481, 482, 483, 484, 485, 486, 487, 488, 489, 490, 491, 492, 493, 494, 495, 496, 497, 498, 499, 500, 501, 502, 503, 504, 505, 506, 507, 508, 509, 510, 511, 512, 513, 514, 515, 516, 517, 518, 519, 520, 521, 522, 523, 524, 525, 526, 527, 528, 529, 530, 531, 532, 533, 534, 535, 536, 537, 538, 539, 540, 541, 542, 543, 544, 545, 546, 547, 548, 549, 550, 551, 552, 553, 554, 555, 556, 557, 558, 559, 560, 561, 562, 563, 564, 565, 566, 567, 568, 569, 570, 571, 572, 573, 574, 575], 1.0, 'REPLACE')
_m = ob_shoes0darkbrown.modifiers.new('Armature', 'ARMATURE')
_m.object = ob_armature

# ---- collection membership
col_collection_1.objects.link(ob_armature)
col_collection_1.objects.link(ob_shoes0darkbrown)

# ---- scene / render settings (as saved in the file)
scene.frame_start = 1; scene.frame_end = 200; scene.frame_set(28)
scene.render.engine = 'BLENDER_EEVEE_NEXT'
scene.render.resolution_percentage = 50
scene.render.dither_intensity = 0.0
scene.cycles.use_denoising = False
scene.cycles.samples = 128
scene.cycles.sampling_pattern = 'TABULATED_SOBOL'
scene.cycles.light_sampling_threshold = 0.0
scene.cycles.use_adaptive_sampling = False
scene.cycles.use_light_tree = False
scene.cycles.blur_glossy = 0.0
scene.cycles.sample_clamp_indirect = 0.0
scene.view_settings.view_transform = 'Standard'
bpy.context.view_layer.update()

# ---- added for rendering (the .blend has no active camera and no usable light): camera, sun
cam_auto = bpy.data.cameras.new('AutoCamera')
cam_auto.lens = 50.0
cam_auto.sensor_width = 36.0
cam_auto.clip_end = 1000.0
ob_auto_camera = bpy.data.objects.new('AutoCamera', cam_auto)
scene.collection.objects.link(ob_auto_camera)
ob_auto_camera.location = (0.80665, -1.07801, 0.196592)
ob_auto_camera.rotation_euler = (1.09748, -7.21219e-08, 0.694738)
scene.camera = ob_auto_camera
light_auto_sun = bpy.data.lights.new('AutoSun', 'SUN')
light_auto_sun.energy = 3.0
light_auto_sun.angle = 0.0523599
ob_auto_sun = bpy.data.objects.new('AutoSun', light_auto_sun)
scene.collection.objects.link(ob_auto_sun)
ob_auto_sun.rotation_euler = (0.872665, 0.174533, 0.523599)
bpy.context.view_layer.update()
